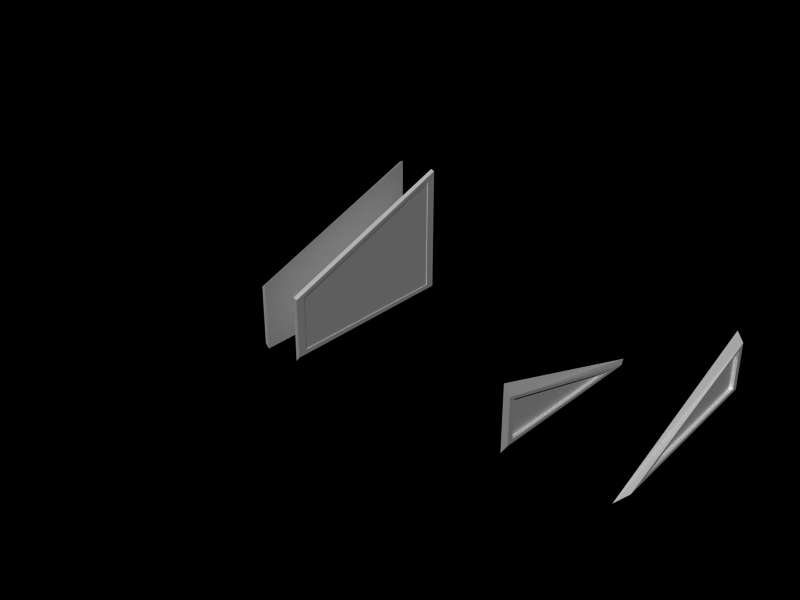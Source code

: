 # Source: ModBridge.blend  (saved by Blender 2.48.1; exported with 4.5.12 LTS)
import bpy
from mathutils import Matrix  # noqa: F401  (used for matrix-valued properties, if any)

bpy.ops.wm.read_factory_settings(use_empty=True)
scene = bpy.context.scene
scene.name = 'Scene'

# ---- collections
col_collection_1 = bpy.data.collections.new('Collection 1'); scene.collection.children.link(col_collection_1)
col_collection_1.hide_render = True
col_collection_1.hide_viewport = True
col_collection_3 = bpy.data.collections.new('Collection 3'); scene.collection.children.link(col_collection_3)

# ---- materials (node trees are filled in below, after node groups)
mat_base_metal_light_png = bpy.data.materials.new('Base_Metal_Light.png')
mat_base_metal_light_png.alpha_threshold = 0.0
mat_base_metal_light_png.roughness = 0.5
mat_base_metal_light_png.line_color = (0.0, 0.0, 0.0, 1.0)
mat_base_dark_border_png = bpy.data.materials.new('Base_Dark_Border.png')
mat_base_dark_border_png.alpha_threshold = 0.0
mat_base_dark_border_png.roughness = 0.5
mat_base_dark_border_png.line_color = (0.0, 0.0, 0.0, 1.0)
mat_base_grey_png = bpy.data.materials.new('Base_Grey.png')
mat_base_grey_png.alpha_threshold = 0.0
mat_base_grey_png.roughness = 0.5
mat_base_grey_png.line_color = (0.0, 0.0, 0.0, 1.0)
mat_base_tile_png = bpy.data.materials.new('Base_Tile.png')
mat_base_tile_png.alpha_threshold = 0.0
mat_base_tile_png.roughness = 0.5
mat_base_tile_png.line_color = (0.0, 0.0, 0.0, 1.0)
mat_light_b2 = bpy.data.materials.new('Light_B2')
mat_light_b2.alpha_threshold = 0.0
mat_light_b2.roughness = 0.5
mat_light_b2.line_color = (0.0, 0.0, 0.0, 1.0)
mat_glass_png = bpy.data.materials.new('glass.png')
mat_glass_png.alpha_threshold = 0.0
mat_glass_png.roughness = 0.5
mat_glass_png.line_color = (0.0, 0.0, 0.0, 0.2)

# ---- material node trees

# ---- world
world_world = bpy.data.worlds.new('World'); scene.world = world_world
world_world.color = (0.0, 0.0, 0.0)
world_world.use_sun_shadow = False
world_world.sun_shadow_jitter_overblur = 0.0
world_world.cycles.sampling_method = 'MANUAL'
world_world.cycles.sample_map_resolution = 256

# ---- meshes
me_wall_016 = bpy.data.meshes.new('Wall.016')
me_wall_016.from_pydata([(4.3, 5.0, -0.7), (-5.7, 5.0, -0.7), (-5.7, -5.0, -0.7), (4.3, -5.0, -0.7), (-4.2, -5.0, 0.3), (2.8, -5.0, 0.3), (-4.2, 5.0, 0.3), (2.8, 5.0, 0.3), (2.45, -4.5, 0.3), (2.45, 4.5, 0.3), (-3.85, 4.5, 0.3), (-3.85, -4.5, 0.3), (2.45, -4.5, 0.1), (-3.85, -4.5, 0.1), (-3.85, 4.5, 0.1), (2.45, 4.5, 0.1)], [], [(1, 0, 3, 2), (2, 3, 5, 4), (1, 2, 4, 6), (0, 1, 6, 7), (3, 0, 7, 5), (5, 7, 9, 8), (7, 6, 10, 9), (6, 4, 11, 10), (4, 5, 8, 11), (11, 8, 12, 13), (10, 11, 13, 14), (9, 10, 14, 15), (8, 9, 15, 12), (15, 14, 13, 12)])
me_wall_016.polygons.foreach_set('material_index', [1, 0, 0, 0, 0, 0, 0, 0, 0, 0, 0, 0, 0, 2])
_uv = me_wall_016.uv_layers.new(name='UVTex')
_uv.uv.foreach_set('vector', [0.0, 1.0, 0.0, 0.0, 1.0, 0.0, 1.0, 1.0, 0.5237, -0.1868, 0.5237, 4.813, 1.246, 4.063, 1.246, 0.5632, 0.5127, -3.128, 0.5127, 1.872, 1.263, 1.872, 1.263, -3.128, 0.5237, 3.119, 0.5237, -1.881, 1.246, -1.131, 1.246, 2.369, 0.5087, -2.771, 0.5087, 2.229, 1.259, 2.229, 1.259, -2.771, 0.9719, 2.202, 0.9719, -3.101, 0.7969, -2.836, 0.7969, 1.937, 0.02411, 0.1544, 0.02411, -3.346, -0.2259, -3.171, -0.2259, -0.02063, 0.971, 2.195, 0.971, -3.109, 0.796, -2.844, 0.796, 1.929, 1.021, -0.5879, 1.021, 2.912, 0.7708, 2.737, 0.7708, -0.4129, 0.5, 0.925, 0.5, 4.075, 0.6, 4.075, 0.6, 0.925, 0.5, 0.75, 0.5, -3.75, 0.6, -3.75, 0.6, 0.75, 0.5, 0.075, 0.5, -3.075, 0.6, -3.075, 0.6, 0.075, 0.5, 0.25, 0.5, 4.75, 0.6, 4.75, 0.6, 0.25, 1.0, 0.1143, 1.0, 0.8665, 0.0, 0.8665, 0.0, 0.1143])
me_wall_016.materials.append(mat_base_metal_light_png)
me_wall_016.materials.append(mat_base_dark_border_png)
me_wall_016.materials.append(mat_base_grey_png)
me_wall_016.use_remesh_preserve_volume = False
me_wall_016.use_remesh_preserve_attributes = False
me_wall_016.use_mirror_vertex_groups = False
me_wall_016.update()
me_wall_010 = bpy.data.meshes.new('Wall.010')
me_wall_010.from_pydata([(5.557, 10.03, 4.898), (-5.057, 10.03, 4.898), (-5.057, 11.59, 4.664), (5.557, 11.59, 4.664), (5.557, 10.03, 5.967), (-5.057, 10.03, 5.967), (-5.057, 10.26, 5.967), (5.557, 10.26, 5.967), (5.557, 12.05, 4.634), (-5.057, 12.05, 4.634), (-5.057, 10.05, 5.0), (5.557, 10.05, 5.0), (6.884, 12.09, -5.0), (-6.384, 12.09, -5.0), (-6.384, 10.05, -5.0), (6.884, 10.05, -5.0), (-6.5, -10.11, -2.849), (-6.5, 10.6, -2.849), (-5.1, 10.6, -5.0), (-5.1, -10.11, -5.0), (-6.5, -10.11, 0.3031), (-6.5, 10.6, 0.3031), (-5.1, 10.6, 5.0), (-5.1, -10.11, 5.0), (6.5, -10.11, 0.3031), (6.5, 10.6, 0.3031), (5.1, 10.6, 5.0), (5.1, -10.11, 5.0), (6.5, -10.11, -2.849), (6.5, 10.6, -2.849), (5.1, 10.6, -5.0), (5.1, -10.11, -5.0)], [], [(0, 1, 2, 3), (4, 7, 6, 5), (0, 4, 5, 1), (1, 5, 6, 2), (2, 6, 7, 3), (4, 0, 3, 7), (12, 8, 11, 15), (13, 9, 8, 12), (14, 10, 9, 13), (15, 11, 10, 14), (11, 8, 9, 10), (13, 12, 15, 14), (18, 19, 16, 17), (20, 23, 22, 21), (16, 20, 21, 17), (17, 21, 22, 18), (18, 22, 23, 19), (19, 23, 20, 16), (28, 24, 27, 31), (29, 25, 24, 28), (30, 26, 25, 29), (31, 27, 26, 30), (27, 24, 25, 26), (29, 28, 31, 30)])
_uv = me_wall_010.uv_layers.new(name='UVTex')
_uv.uv.foreach_set('vector', [0.2787, 0.5165, -5.029, 0.5165, -5.029, 1.295, 0.2787, 1.295, 0.2787, 0.5165, 0.2787, 0.6303, -5.029, 0.6303, -5.029, 0.5165, 0.2787, 0.949, 0.2787, 1.484, -5.029, 1.484, -5.029, 0.949, 0.5165, 0.949, 0.5165, 1.484, 0.6303, 1.484, 1.295, 0.832, 0.9713, 0.2954, 0.9713, -0.3697, 6.279, -0.3697, 6.279, 0.2954, 0.5165, 0.4837, 0.5165, -0.05096, 1.295, -0.168, 0.6303, 0.4837, 0.5465, 0.0, 0.5246, 4.817, -0.4741, 5.0, -0.4741, 0.0, 0.3079, 0.0, 0.9713, 4.817, 6.279, 4.817, 6.942, 0.0, 0.5259, 0.0, 0.5259, 5.0, 1.525, 4.817, 1.546, 0.0, 0.9421, 0.0, 0.2787, 5.0, -5.029, 5.0, -5.692, 0.0, 0.2787, 0.5259, 0.2787, 1.525, -5.029, 1.525, -5.029, 0.5259, 0.3079, 0.5465, 6.942, 0.5465, 6.942, -0.4741, 0.3079, -0.4741, 0.8, 0.0, -9.557, 0.0, -9.557, 1.075, 0.8, 1.075, 0.443, 0.6515, 0.443, 3.0, 10.8, 3.0, 10.8, 0.6515, 0.443, 0.07531, 0.443, 1.652, 10.8, 1.652, 10.8, 0.07531, 0.25, 0.07531, 0.25, 1.652, 0.9892, 4.0, 0.9892, -1.0, 0.8, 0.0, 0.8, 5.0, -9.557, 5.0, -9.557, 0.0, 0.9892, 0.0, 0.9892, 5.0, 0.25, 2.652, 0.25, 1.075, 0.75, 0.07531, 0.75, 1.652, 0.01078, 4.0, 0.01078, -1.0, 0.8, 0.07531, 0.8, 1.652, -9.557, 1.652, -9.557, 0.07531, 0.01079, 0.0, 0.01079, 5.0, 0.75, 2.652, 0.75, 1.075, 0.443, 0.0, 0.443, 5.0, 10.8, 5.0, 10.8, 0.0, 0.443, 0.0, 0.443, -2.348, 10.8, -2.348, 10.8, 0.0, 0.8, 0.07531, -9.557, 0.07531, -9.557, -1.0, 0.8, -1.0])
me_wall_010.materials.append(mat_base_tile_png)
me_wall_010.materials.append(mat_base_dark_border_png)
me_wall_010.materials.append(mat_light_b2)
me_wall_010.materials.append(mat_glass_png)
me_wall_010.materials.append(mat_base_grey_png)
me_wall_010.use_remesh_preserve_volume = False
me_wall_010.use_remesh_preserve_attributes = False
me_wall_010.use_mirror_vertex_groups = False
me_wall_010.update()
me_wall_005 = bpy.data.meshes.new('Wall.005')
me_wall_005.from_pydata([(-5.0, -10.0, 5.0), (-5.0, -10.0, -5.0), (-5.0, 10.0, -5.0), (-5.0, 10.0, 5.0), (-6.5, -10.0, 0.2668), (-6.5, -10.0, -2.667), (6.5, -10.0, -2.667), (6.5, -10.0, 0.2668), (6.5, 10.0, -2.667), (6.5, 10.0, 0.2668), (-6.5, 10.0, -2.667), (-6.5, 10.0, 0.2668), (-5.0, 12.0, 3.5), (-6.5, 12.0, -1.233), (-6.5, 12.0, -1.567), (-5.0, 12.0, -3.9), (5.0, 12.0, 3.5), (6.5, 12.0, -1.233), (6.5, 12.0, -1.567), (5.0, 12.0, -3.9), (-5.15, -10.0, 4.667), (5.15, -10.0, 4.667), (5.15, 10.0, 4.667), (-5.15, 10.0, 4.667), (-5.15, 12.0, 3.167), (5.15, 12.0, 3.167), (-4.659, 12.0, -1.9), (4.659, 12.0, -1.9), (-3.584, 12.0, -3.567), (3.584, 12.0, -3.567), (-3.584, 11.8, -3.567), (-4.659, 11.8, -1.9), (4.659, 11.8, -1.9), (3.584, 11.8, -3.567), (-3.5, 12.0, 4.2), (3.5, 12.0, 4.2), (3.5, 10.0, 6.0), (-3.5, 10.0, 6.0), (2.142, 12.0, 3.64), (2.142, 12.0, 4.06), (-2.142, 12.0, 4.06), (-2.142, 12.0, 3.64), (2.142, 11.9, 3.64), (-2.142, 11.9, 3.64), (-2.142, 11.9, 4.06), (2.142, 11.9, 4.06), (6.5, -9.6, -0.02655), (6.5, 9.6, -0.02655), (6.5, -9.6, -2.373), (6.5, 9.6, -2.373), (-6.5, -9.6, -2.373), (-6.5, 9.6, -2.373), (-6.5, -9.6, -0.02655), (-6.5, 9.6, -0.02655), (-6.4, -9.6, -2.373), (-6.4, -9.6, -0.02655), (-6.4, 9.6, -2.373), (-6.4, 9.6, -0.02655), (6.4, -9.6, -0.02655), (6.4, -9.6, -2.373), (6.4, 9.6, -0.02655), (6.4, 9.6, -2.373), (5.0, 10.0, -5.0), (5.0, 10.0, 5.0), (5.0, -10.0, -5.0), (5.0, -10.0, 5.0), (-5.0, -10.0, 4.0), (5.0, 10.0, -3.0), (5.0, 10.0, 4.0), (5.0, -10.0, 4.0), (-5.0, 10.0, -3.0), (-5.0, 10.0, 4.0), (5.0, -10.0, 0.2668), (5.0, 10.0, 0.2668), (5.0, -10.0, -3.0), (-5.0, -10.0, 0.2668), (-5.0, 10.0, 0.2668), (-5.0, -10.0, -3.0), (-6.5, -10.0, 0.2668), (6.5, -10.0, 0.2668), (6.5, 10.0, 0.2668), (-6.5, 10.0, 0.2668), (-6.5, 12.0, -1.233), (6.5, 12.0, -1.233), (-5.15, -10.0, 4.667), (5.15, -10.0, 4.667), (5.15, 10.0, 4.667), (-5.15, 10.0, 4.667), (-5.15, 12.0, 3.167), (5.15, 12.0, 3.167), (-5.0, -10.0, 4.0), (5.0, 10.0, 4.0), (5.0, -10.0, 4.0), (-5.0, 10.0, 4.0), (5.0, -10.0, 0.2668), (5.0, 10.0, 0.2668), (-5.0, -10.0, 0.2668), (-5.0, 10.0, 0.2668), (-5.0, -9.6, -2.373), (-5.0, -9.6, -0.02655), (-5.0, 9.6, -2.373), (-5.0, 9.6, -0.02655), (5.0, -9.6, -0.02655), (5.0, -9.6, -2.373), (5.0, 9.6, -0.02655), (5.0, 9.6, -2.373), (-3.584, 10.0, -2.567), (-4.659, 10.0, -0.9), (4.659, 10.0, -0.9), (3.584, 10.0, -2.567), (6.4, 9.6, -2.373), (6.4, 9.6, -0.02655), (6.4, -9.6, -2.373), (6.4, -9.6, -0.02655), (5.0, 9.6, -2.373), (5.0, 9.6, -0.02655), (5.0, -9.6, -2.373), (5.0, -9.6, -0.02655), (-6.4, 9.6, -0.02655), (-6.4, 9.6, -2.373), (-6.4, -9.6, -0.02655), (-6.4, -9.6, -2.373), (-5.0, 9.6, -0.02655), (-5.0, 9.6, -2.373), (-5.0, -9.6, -0.02655), (-5.0, -9.6, -2.373), (3.584, 11.8, -3.567), (4.659, 11.8, -1.9), (-4.659, 11.8, -1.9), (-3.584, 11.8, -3.567)], [], [(62, 8, 6, 64), (10, 2, 1, 5), (10, 11, 13, 14), (2, 10, 14, 15), (9, 8, 18, 17), (8, 62, 19, 18), (62, 2, 15, 19), (14, 13, 17, 18), (22, 63, 65, 21), (20, 0, 3, 23), (23, 3, 12, 24), (63, 22, 25, 16), (24, 12, 16, 25), (14, 18, 27, 26), (19, 15, 28, 29), (18, 19, 29, 27), (15, 14, 26, 28), (28, 26, 31, 30), (27, 29, 33, 32), (29, 28, 30, 33), (26, 27, 32, 31), (63, 16, 35, 36), (12, 3, 37, 34), (3, 63, 36, 37), (37, 36, 35, 34), (35, 16, 38, 39), (34, 35, 39, 40), (12, 34, 40, 41), (16, 12, 41, 38), (38, 41, 43, 42), (41, 40, 44, 43), (40, 39, 45, 44), (39, 38, 42, 45), (42, 43, 44, 45), (9, 7, 46, 47), (6, 8, 49, 48), (8, 9, 47, 49), (7, 6, 48, 46), (10, 5, 50, 51), (4, 11, 53, 52), (11, 10, 51, 53), (5, 4, 52, 50), (50, 52, 55, 54), (53, 51, 56, 57), (52, 53, 57, 55), (51, 50, 54, 56), (46, 48, 59, 58), (49, 47, 60, 61), (48, 49, 61, 59), (47, 46, 58, 60), (0, 66, 71, 3), (77, 1, 2, 70), (3, 71, 68, 63), (70, 2, 62, 67), (63, 68, 69, 65), (67, 62, 64, 74), (0, 20, 66), (20, 23, 71, 66), (21, 69, 68, 22), (21, 65, 69), (7, 9, 73, 72), (11, 4, 75, 76), (13, 76, 73, 17), (9, 17, 73), (11, 76, 13), (24, 25, 68, 71), (22, 68, 25), (23, 24, 71), (94, 79, 85, 92), (96, 90, 84, 78), (80, 86, 85, 79), (78, 84, 87, 81), (81, 87, 88, 82), (86, 80, 83, 89), (82, 88, 89, 83), (91, 95, 94, 92), (90, 96, 97, 93), (91, 93, 97, 95), (6, 74, 64), (1, 77, 5), (4, 5, 77, 75), (6, 7, 72, 74), (54, 55, 99, 98), (57, 56, 100, 101), (55, 57, 101, 99), (56, 54, 98, 100), (58, 59, 103, 102), (61, 60, 104, 105), (59, 61, 105, 103), (60, 58, 102, 104), (30, 31, 107, 106), (32, 33, 109, 108), (33, 30, 106, 109), (31, 32, 108, 107), (95, 97, 107, 108), (67, 109, 106, 70), (67, 108, 109), (70, 106, 107), (96, 99, 101, 97), (94, 95, 104, 102), (70, 100, 98, 77), (67, 74, 103, 105), (75, 77, 98, 99), (72, 102, 103, 74), (70, 97, 101, 100), (67, 105, 104, 95), (67, 95, 108), (70, 107, 97), (113, 112, 110, 111), (117, 115, 114, 116), (121, 120, 118, 119), (125, 123, 122, 124), (129, 128, 127, 126), (106, 109, 108, 107)])
me_wall_005.polygons.foreach_set('material_index', [0, 0, 5, 0, 5, 0, 0, 5, 5, 5, 5, 5, 5, 0, 0, 0, 0, 0, 0, 0, 0, 0, 0, 0, 0, 5, 5, 5, 5, 5, 5, 5, 5, 2, 5, 5, 5, 5, 5, 5, 5, 5, 5, 5, 5, 5, 5, 5, 5, 5, 5, 5, 5, 5, 5, 5, 5, 5, 5, 5, 0, 0, 0, 0, 0, 0, 5, 5, 3, 3, 3, 3, 3, 3, 3, 3, 3, 3, 5, 5, 5, 5, 5, 5, 5, 5, 5, 5, 5, 5, 0, 0, 0, 0, 4, 4, 4, 4, 4, 4, 4, 4, 4, 4, 4, 4, 4, 4, 4, 4, 4, 4, 4, 4])
_uv = me_wall_005.uv_layers.new(name='UVTex')
_uv.uv.foreach_set('vector', [-0.4081, -1.44, 0.04075, -1.44, 0.04075, 1.796, -0.4081, 1.796, 0.03839, 1.796, -0.4081, 1.796, -0.4081, -1.423, 0.03839, -1.423, 0.286, 0.1823, 0.286, 0.6078, 0.5761, 0.3902, 0.5761, 0.3418, 0.2909, -0.01909, 0.2913, -0.2535, 0.5197, -0.2535, 0.5192, -0.01909, 0.286, 0.3177, 0.286, -0.1078, 0.5761, 0.05177, 0.5761, 0.1001, 0.2913, 1.254, 0.2909, 0.9815, 0.5192, 0.9815, 0.5197, 1.254, 0.2909, 0.9815, 0.2909, -0.01909, 0.5192, -0.01909, 0.5192, 0.9815, 0.375, 1.677, 0.3113, 1.677, 0.322, -0.7255, 0.3824, -0.7248, 0.05977, 0.5, 0.1431, 0.5, 0.1431, 5.5, 0.05977, 5.5, 0.05977, 0.5, 0.1431, 0.5, 0.1431, -4.5, 0.05977, -4.5, 0.06602, 0.6054, 0.1372, 0.6573, 0.1286, -0.003123, 0.05743, -0.05504, 0.1328, 0.649, 0.06208, 0.5965, 0.05894, -0.06393, 0.1296, -0.01143, 0.05942, 0.2875, 0.1428, 0.25, 0.1428, -2.25, 0.05942, -2.287, 0.375, 1.677, 0.3824, -0.7248, 0.4421, -0.3994, 0.4392, 1.321, 0.8056, -0.4563, 0.8176, 1.387, 0.7532, 1.117, 0.7464, -0.2048, 0.3824, -0.7248, 0.8056, -0.4563, 0.7464, -0.2048, 0.4421, -0.3994, 0.8176, 1.387, 0.375, 1.677, 0.4392, 1.321, 0.7532, 1.117, 0.05972, 0.4874, 0.05972, -0.005078, 0.1325, -0.005078, 0.1325, 0.4874, 0.05972, 0.6282, 0.05972, 1.121, 0.1325, 1.121, 0.1325, 0.6282, 0.1339, 0.6334, 0.1339, 2.752, 0.06114, 2.752, 0.06114, 0.6334, 0.1339, 0.7462, 0.1339, -2.007, 0.06114, -2.007, 0.06114, 0.7462, 0.2678, 0.75, 0.7678, 0.75, 0.7678, 1.125, 0.2678, 1.125, 0.343, 0.2751, 0.5997, 0.03006, 0.8286, 0.1446, 0.5431, 0.3983, 0.01776, 0.75, 0.01776, -1.75, 0.2678, -1.375, 0.2678, 0.375, 0.3316, 1.086, 0.3316, -0.664, 0.8316, -0.664, 0.8316, 1.086, 0.7624, 0.8086, 0.7458, 0.9683, 0.6668, 0.7245, 0.6898, 0.7102, 0.5431, 0.3983, 0.7624, 0.8086, 0.6898, 0.7102, 0.5879, 0.543, 0.343, 0.2751, 0.5431, 0.3983, 0.5879, 0.543, 0.5618, 0.5564, 0.7458, 0.9683, 0.343, 0.2751, 0.5618, 0.5564, 0.6668, 0.7245, 0.2678, 0.4646, 0.2678, 1.535, 0.2428, 1.535, 0.2428, 0.4646, 0.1778, 0.5, 0.2828, 0.5, 0.2828, 0.525, 0.1778, 0.525, 0.2678, 0.5354, 0.2678, -0.5354, 0.2428, -0.5354, 0.2428, 0.5354, 0.2828, 0.5, 0.1778, 0.5, 0.1778, 0.525, 0.2828, 0.525, 0.3133, 0.6867, 0.3133, 0.3133, 0.6867, 0.3133, 0.6867, 0.6867, 0.7449, -1.432, 0.7438, 1.781, 0.6493, 1.675, 0.6496, -1.326, 0.04075, 1.796, 0.04075, -1.44, 0.1407, -1.329, 0.1408, 1.687, 0.04075, -1.44, 0.7449, -1.432, 0.6496, -1.326, 0.1407, -1.329, 0.7438, 1.781, 0.04075, 1.796, 0.1408, 1.687, 0.6493, 1.675, 0.03839, 1.796, 0.03839, -1.423, 0.133, -1.317, 0.1386, 1.686, 0.7423, -1.44, 0.7423, 1.779, 0.6476, 1.673, 0.642, -1.33, 0.7423, 1.779, 0.03839, 1.796, 0.1386, 1.686, 0.6476, 1.673, 0.03839, -1.423, 0.7423, -1.44, 0.642, -1.33, 0.133, -1.317, 0.8049, 0.5933, 0.8049, 0.006636, 0.7799, 0.006636, 0.7799, 0.5933, 0.8049, 0.5066, 0.8049, 1.093, 0.7799, 1.093, 0.7799, 0.5066, 0.8049, 0.4, 0.8049, -4.4, 0.7799, -4.4, 0.7799, 0.4, 0.8049, 0.6, 0.8049, 5.4, 0.7799, 5.4, 0.7799, 0.6, 0.5549, 0.5066, 0.5549, 1.093, 0.5799, 1.093, 0.5799, 0.5066, 0.5549, 0.5933, 0.5549, 0.006636, 0.5799, 0.006636, 0.5799, 0.5933, 0.5549, 0.4, 0.5549, -4.4, 0.5799, -4.4, 0.5799, 0.4, 0.5549, 0.6, 0.5549, 5.4, 0.5799, 5.4, 0.5799, 0.6, 0.01776, 0.5, -0.2322, 0.5, -0.2322, -4.5, 0.01776, -4.5, 0.003341, -1.696, -0.4267, -1.696, -0.4267, 2.604, 0.003341, 2.604, 0.01776, 0.75, -0.2322, 0.75, -0.2322, -1.75, 0.01776, -1.75, 0.01786, 0.75, -0.4822, 0.75, -0.4822, -1.75, 0.01786, -1.75, 0.01776, 0.5, -0.2322, 0.5, -0.2322, 5.5, 0.01775, 5.5, -0.00934, 2.661, -0.445, 2.661, -0.445, -1.695, -0.009339, -1.695, 0.7611, 0.2785, 0.6851, 0.2277, 0.6286, 0.06653, 0.4344, 0.5, 0.4344, -4.5, 0.2678, -4.5, 0.2678, 0.5, 0.4344, 0.5, 0.2678, 0.5, 0.2678, -4.5, 0.4344, -4.5, 0.5897, 0.877, 0.6021, 0.9675, 0.4696, 0.7555, 0.1594, -2.879, 0.1594, 2.244, -0.2053, 2.244, -0.2053, -2.879, 0.1748, 0.5, 0.1748, 5.5, -0.2002, 5.5, -0.2002, 0.5, 0.2678, 0.625, -0.2322, 0.25, -0.2322, -2.25, 0.2678, -2.625, 0.1594, -2.918, 0.1594, -2.406, -0.2053, -2.918, 0.1748, 0.5, -0.2002, 0.5, 0.1748, -1.073e-06, 0.2678, 0.2875, 0.2678, -2.287, -0.2322, -2.25, -0.2322, 0.25, 0.4344, 0.5, 0.2678, 0.5, 0.05942, -2.384e-07, 0.4344, 0.5, 0.05942, 2.086e-07, 0.2678, 0.5, 0.505, 0.4849, 0.5125, 0.4849, 0.5058, 0.5069, 0.505, 0.5035, 0.495, 0.4849, 0.495, 0.5035, 0.4942, 0.5069, 0.4875, 0.4849, 0.5, 0.4849, 0.5, 0.5069, 0.4, 0.5069, 0.4, 0.4849, 0.5, 0.4849, 0.5, 0.5069, 0.6, 0.5069, 0.6, 0.4849, 0.5, 0.4849, 0.5, 0.5069, 0.51, 0.4994, 0.51, 0.4774, 0.5, 0.4869, 0.5, 0.4649, 0.51, 0.4574, 0.51, 0.4794, 0.4975, 0.4874, 0.5042, 0.5094, 0.5558, 0.5094, 0.5625, 0.4874, 0.5, 0.4835, 0.5, 0.4649, 0.4, 0.4649, 0.4, 0.4835, 0.5, 0.4835, 0.5, 0.4649, 0.6, 0.4649, 0.6, 0.4835, 0.495, 0.4835, 0.445, 0.4835, 0.445, 0.4649, 0.495, 0.4649, 0.06111, -0.9331, -0.01151, -0.6096, -0.4479, -0.6097, -0.4479, 1.547, -0.01151, 1.547, 0.06111, 1.87, 0.701, 1.87, 0.06111, 1.87, -0.01151, 1.547, 0.701, 1.547, 0.06111, -0.9331, 0.701, -0.9331, 0.701, -0.6096, -0.01151, -0.6096, 0.00413, 0.4067, 0.00413, 0.9934, 0.3541, 0.9934, 0.3541, 0.4067, 0.00413, 0.4934, 0.00413, -0.09333, 0.3541, -0.09333, 0.3541, 0.4934, 0.00413, 0.6, 0.004128, 5.4, 0.3541, 5.4, 0.3541, 0.6, 0.00413, 0.4, 0.004132, -4.4, 0.3541, -4.4, 0.3541, 0.4, 0.007674, 0.5066, 0.007674, 1.093, 0.3577, 1.093, 0.3577, 0.5066, 0.007674, 0.5933, 0.007674, 0.006636, 0.3577, 0.006636, 0.3577, 0.5933, 0.007674, 0.4, 0.007675, -4.4, 0.3577, -4.4, 0.3577, 0.4, 0.007674, 0.6, 0.007673, 5.4, 0.3577, 5.4, 0.3577, 0.6, 1.39, 0.3077, 1.173, 1.013, 0.2813, 1.202, 0.4981, 0.4965, 1.159, 0.1924, 1.404, -0.5022, 0.5066, -0.3502, 0.2615, 0.3444, 0.3938, 1.252, 0.3938, 4.836, -0.5062, 4.836, -0.5062, 1.252, 0.1703, 1.373, 0.1703, -3.286, -0.7297, -3.286, -0.7297, 1.373, 1.13, -0.8801, 1.13, 1.822, 0.8151, 1.73, 0.8151, -0.788, 0.2477, -0.8801, 0.3647, -0.4974, 0.3647, 1.44, 0.2477, 1.822, 0.2477, -0.8801, 0.8151, -0.788, 0.3647, -0.4974, 0.2477, 1.822, 0.3647, 1.44, 0.8151, 1.73, 0.7056, -1.696, 0.6425, -1.61, 0.6425, 2.518, 0.7056, 2.604, 0.7021, -1.695, 0.7021, 2.661, 0.6382, 2.574, 0.6382, -1.608, 0.003341, 2.604, 0.138, 2.518, 0.138, -1.61, 0.003341, -1.696, -0.00934, 2.661, -0.009339, -1.695, 0.1271, -1.608, 0.1271, 2.574, 0.7056, -1.696, 0.003341, -1.696, 0.138, -1.61, 0.6425, -1.61, 0.7021, -1.695, 0.6382, -1.608, 0.1271, -1.608, -0.009339, -1.695, 0.6692, 0.8942, 0.6692, 0.192, 0.5833, 0.2551, 0.5833, 0.7596, 0.2446, 0.728, 0.1852, 0.6349, 0.1852, 0.2861, 0.2446, 0.2424, 0.2477, -0.8801, 1.13, -0.8801, 0.8151, -0.788, 0.2477, 1.822, 0.8151, 1.73, 1.13, 1.822, 0.502, 0.4834, 0.502, 0.4717, 0.598, 0.4717, 0.598, 0.4834, 0.502, 0.4834, 0.598, 0.4834, 0.598, 0.4717, 0.502, 0.4717, 0.502, 0.4817, 0.502, 0.4934, 0.598, 0.4934, 0.598, 0.4817, 0.502, 0.4817, 0.598, 0.4817, 0.598, 0.4934, 0.502, 0.4934, 0.5021, 0.4857, 0.4967, 0.494, 0.5433, 0.494, 0.5379, 0.4857, 0.5021, 0.4807, 0.5379, 0.4807, 0.5433, 0.489, 0.4967, 0.489])
me_wall_005.materials.append(mat_base_tile_png)
me_wall_005.materials.append(mat_base_dark_border_png)
me_wall_005.materials.append(mat_light_b2)
me_wall_005.materials.append(mat_glass_png)
me_wall_005.materials.append(mat_base_grey_png)
me_wall_005.materials.append(mat_base_metal_light_png)
me_wall_005.use_remesh_preserve_volume = False
me_wall_005.use_remesh_preserve_attributes = False
me_wall_005.use_mirror_vertex_groups = False
me_wall_005.update()
me_wall_004 = bpy.data.meshes.new('Wall.004')
me_wall_004.from_pydata([(5.0, 10.0, -4.0), (5.0, 10.0, -5.0), (-5.0, 10.0, -5.0), (-5.0, 10.0, -4.0), (-5.0, -10.0, -5.0), (-5.0, -10.0, -4.0), (5.0, -10.0, -5.0), (5.0, -10.0, 5.0), (-5.0, -10.0, 5.0), (-5.0, -10.0, 4.0), (-5.0, 10.0, 5.0), (-5.0, 10.0, 4.0), (5.0, 10.0, 4.0), (5.0, 10.0, 5.0), (5.0, -10.0, 4.0), (5.0, -10.0, -4.0), (5.0, -10.0, -4.0), (4.0, -10.0, -3.0), (4.0, -10.0, -4.0), (4.0, 10.0, -3.0), (5.0, 10.0, -3.0), (5.0, 10.0, -4.0), (-4.0, 10.0, -4.0), (-4.0, 10.0, -3.0), (-5.0, 10.0, -4.0), (-5.0, -10.0, -4.0), (-4.0, -10.0, -3.0), (-4.0, -10.0, -4.0), (4.0, 10.0, -4.0), (5.0, -10.0, -3.0), (-5.0, 10.0, -3.0), (-5.0, -10.0, -3.0), (4.0, 10.0, -3.0), (-4.0, 9.0, -4.0), (-4.0, 10.0, -4.0), (-4.0, 10.0, -3.0), (-4.0, 9.0, -3.0), (4.0, 9.0, -4.0), (4.0, 9.0, -3.0), (4.0, 10.0, -4.0), (4.0, 9.0, 4.0), (-4.0, 9.0, 4.0), (-4.0, 10.0, 4.0), (4.0, 10.0, 4.0), (-5.0, -10.0, 4.0), (-5.0, 10.0, 4.0), (5.0, -10.0, 4.0), (-4.0, -10.0, 4.0), (-4.0, 10.0, 4.0), (5.0, 10.0, 4.0), (4.0, 10.0, 4.0), (4.0, -10.0, 4.0), (4.0, 10.0, -3.0), (5.0, 10.0, -3.0), (4.0, -10.0, -3.0), (-4.0, -10.0, -3.0), (-4.0, 10.0, -3.0), (-5.0, -10.0, -3.0), (-5.0, 10.0, -3.0), (5.0, -10.0, -3.0), (4.0, 10.0, -3.0), (4.0, 9.0, -3.0), (-4.0, 10.0, -3.0), (-4.0, 9.0, -3.0)], [], [(3, 0, 1, 2), (2, 4, 5, 3), (1, 6, 4, 2), (0, 15, 6, 1), (15, 0, 3, 5), (4, 6, 15, 5), (9, 14, 7, 8), (10, 8, 7, 13), (13, 7, 14, 12), (12, 14, 9, 11), (11, 9, 8, 10), (12, 11, 10, 13), (18, 16, 29, 17), (17, 19, 28, 18), (21, 28, 19, 20), (16, 21, 20, 29), (27, 22, 23, 26), (22, 24, 30, 23), (31, 30, 24, 25), (25, 27, 26, 31), (17, 29, 20, 19), (23, 30, 31, 26), (38, 32, 35, 36), (39, 34, 35, 32), (34, 33, 36, 35), (38, 36, 33, 37), (37, 39, 32, 38), (40, 43, 42, 41), (48, 45, 44, 47), (51, 46, 49, 50), (50, 49, 53, 52), (51, 50, 52, 54), (48, 47, 55, 56), (44, 45, 58, 57), (49, 46, 59, 53), (46, 51, 54, 59), (45, 48, 56, 58), (47, 44, 57, 55), (43, 40, 61, 60), (42, 43, 60, 62), (40, 41, 63, 61), (41, 42, 62, 63), (52, 53, 59, 54), (55, 57, 58, 56), (63, 62, 60, 61)])
me_wall_004.polygons.foreach_set('material_index', [0, 0, 1, 0, 0, 0, 0, 1, 0, 2, 0, 0, 0, 0, 0, 0, 0, 0, 0, 0, 0, 0, 0, 0, 0, 0, 0, 3, 3, 3, 3, 3, 3, 3, 3, 3, 3, 3, 3, 3, 3, 3, 3, 3, 3])
_uv = me_wall_004.uv_layers.new(name='UVTex')
_uv.uv.foreach_set('vector', [0.0, 0.65, 0.0, 0.35, 1.0, 0.35, 1.0, 0.65, 0.0, 0.65, 0.0, 0.35, 1.0, 0.35, 1.0, 0.65, 0.0, 2.0, 0.0, 0.0, 1.0, 0.0, 1.0, 2.0, 0.0, 0.65, 0.0, 0.35, 1.0, 0.35, 1.0, 0.65, 0.0, 2.0, 0.0, 0.0, 1.0, 0.0, 1.0, 2.0, 0.0, 0.65, 0.0, 0.35, 1.0, 0.35, 1.0, 0.65, 0.0, 0.65, 0.0, 0.35, 1.0, 0.35, 1.0, 0.65, 0.0, 2.0, 0.0, 0.0, 1.0, 0.0, 1.0, 2.0, 0.0, 0.65, 0.0, 0.35, 1.0, 0.35, 1.0, 0.65, 0.0, 2.0, 0.0, 0.0, 1.0, 0.0, 1.0, 2.0, 0.0, 0.65, 0.0, 0.35, 1.0, 0.35, 1.0, 0.65, 0.0, 0.65, 0.0, 0.35, 1.0, 0.35, 1.0, 0.65, 0.35, 1.0, 0.35, 0.0, 0.65, 0.0, 0.65, 1.0, 0.35, 0.0, 0.65, 0.0, 0.65, 1.0, 0.35, 1.0, 0.35, 1.0, 0.35, 0.0, 0.65, 0.0, 0.65, 1.0, 0.35, 0.0, 0.65, 0.0, 0.65, 1.0, 0.35, 1.0, 0.35, 0.0, 0.65, 0.0, 0.65, 1.0, 0.35, 1.0, 0.35, 1.0, 0.35, 0.0, 0.65, 0.0, 0.65, 1.0, 0.35, 0.0, 0.65, 0.0, 0.65, 1.0, 0.35, 1.0, 0.35, 1.0, 0.35, 0.0, 0.65, 0.0, 0.65, 1.0, 0.0, 0.65, 1.0, 0.65, 1.0, 0.35, 0.0, 0.35, 0.0, 0.65, 1.0, 0.65, 1.0, 0.35, 0.0, 0.35, 0.0, 0.65, 1.0, 0.65, 1.0, 0.35, 0.0, 0.35, 0.35, 0.0, 0.65, 0.0, 0.65, 1.0, 0.35, 1.0, 0.35, 1.0, 0.35, 0.0, 0.65, 0.0, 0.65, 1.0, 0.35, 0.0, 0.65, 0.0, 0.65, 1.0, 0.35, 1.0, 0.35, 1.0, 0.35, 0.0, 0.65, 0.0, 0.65, 1.0, 0.0, 0.65, 1.0, 0.65, 1.0, 0.35, 0.0, 0.35, 0.0, 0.65, 1.0, 0.65, 1.0, 0.35, 0.0, 0.35, 0.0, 0.65, 1.0, 0.65, 1.0, 0.35, 0.0, 0.35, 0.0, 0.65, 1.0, 0.65, 1.0, 0.35, 0.0, 0.35, 0.0, 0.65, 1.0, 0.65, 1.0, 0.35, 0.0, 0.35, 0.0, 0.65, 1.0, 0.65, 1.0, 0.35, 0.0, 0.35, 0.0, 0.65, 1.0, 0.65, 1.0, 0.35, 0.0, 0.35, 0.0, 0.65, 1.0, 0.65, 1.0, 0.35, 0.0, 0.35, 0.0, 0.65, 1.0, 0.65, 1.0, 0.35, 0.0, 0.35, 0.0, 0.65, 1.0, 0.65, 1.0, 0.35, 0.0, 0.35, 0.0, 0.65, 1.0, 0.65, 1.0, 0.35, 0.0, 0.35, 0.0, 0.65, 1.0, 0.65, 1.0, 0.35, 0.0, 0.35, 0.0, 0.65, 1.0, 0.65, 1.0, 0.35, 0.0, 0.35, 0.0, 0.65, 1.0, 0.65, 1.0, 0.35, 0.0, 0.35, 0.0, 0.65, 1.0, 0.65, 1.0, 0.35, 0.0, 0.35, 0.0, 0.65, 1.0, 0.65, 1.0, 0.35, 0.0, 0.35, 0.0, 0.65, 1.0, 0.65, 1.0, 0.35, 0.0, 0.35, 0.0, 0.65, 1.0, 0.65, 1.0, 0.35, 0.0, 0.35])
me_wall_004.materials.append(mat_base_tile_png)
me_wall_004.materials.append(mat_base_dark_border_png)
me_wall_004.materials.append(mat_light_b2)
me_wall_004.materials.append(mat_glass_png)
me_wall_004.use_remesh_preserve_volume = False
me_wall_004.use_remesh_preserve_attributes = False
me_wall_004.use_mirror_vertex_groups = False
me_wall_004.update()
me_wall_008 = bpy.data.meshes.new('Wall.008')
me_wall_008.from_pydata([(5.0, 15.0, -4.0), (5.0, 15.0, -5.0), (-5.0, 15.0, -5.0), (-5.0, 15.0, -4.0), (-5.0, -15.0, -5.0), (-5.0, -15.0, -4.0), (5.0, -15.0, -5.0), (5.0, -15.0, 5.0), (-5.0, -15.0, 5.0), (-5.0, -15.0, 4.0), (-5.0, 15.0, 15.0), (-5.0, 15.0, 14.0), (5.0, 15.0, 14.0), (5.0, 15.0, 15.0), (5.0, -15.0, 4.0), (5.0, -15.0, -4.0), (5.001, -15.0, -4.0), (5.001, -15.0, 4.0), (4.001, -15.0, 4.0), (4.001, -15.0, -4.0), (4.001, 15.0, -4.0), (4.001, 15.0, 14.0), (5.001, 15.0, 14.0), (5.001, 15.0, -4.0), (-4.001, 15.0, -4.0), (-4.001, 15.0, 14.0), (-5.001, 15.0, 14.0), (-5.001, 15.0, -4.0), (-5.001, -15.0, -4.0), (-5.001, -15.0, 4.0), (-4.001, -15.0, 4.0), (-4.001, -15.0, -4.0), (4.0, 15.0, -4.0), (-4.0, 15.0, -4.0), (4.0, 15.0, 6.0), (-4.0, 15.0, 6.0), (-4.0, -15.0, -4.0), (4.0, -15.0, -4.0)], [], [(3, 0, 1, 2), (2, 4, 5, 3), (1, 6, 4, 2), (0, 15, 6, 1), (4, 6, 15, 5), (9, 14, 7, 8), (10, 8, 7, 13), (13, 7, 14, 12), (12, 14, 9, 11), (11, 9, 8, 10), (12, 11, 10, 13), (19, 16, 17, 18), (23, 20, 21, 22), (24, 27, 26, 25), (28, 31, 30, 29), (18, 21, 20), (18, 20, 19), (29, 26, 27), (29, 27, 28), (16, 23, 17), (23, 22, 17), (30, 31, 24), (30, 24, 25), (35, 34, 32, 33), (37, 34, 35, 36)])
me_wall_008.polygons.foreach_set('material_index', [0, 0, 1, 0, 0, 0, 1, 0, 2, 0, 0, 0, 0, 0, 0, 0, 0, 0, 0, 0, 0, 0, 0, 0, 0])
_uv = me_wall_008.uv_layers.new(name='UVTex')
_uv.uv.foreach_set('vector', [0.0, 0.65, 0.0, 0.35, 1.0, 0.35, 1.0, 0.65, 0.0, 0.65, 0.0, 0.35, 1.0, 0.35, 1.0, 0.65, 0.0, 3.0, 0.0, 0.0, 1.0, 0.0, 1.0, 3.0, 0.0, 0.65, 0.0, 0.35, 1.0, 0.35, 1.0, 0.65, 0.0, 0.65, 0.0, 0.35, 1.0, 0.35, 1.0, 0.65, 0.0, 0.65, 0.0, 0.35, 1.0, 0.35, 1.0, 0.65, 0.0, 3.0, 0.0, 0.0, 1.0, 0.0, 1.0, 3.0, 0.0, 0.65, 0.0, 0.35, 1.0, 0.35, 1.0, 0.65, 0.0, 3.0, 0.0, 0.0, 1.0, 0.0, 1.0, 3.0, 0.0, 0.65, 0.0, 0.35, 1.0, 0.35, 1.0, 0.65, 0.0, 0.65, 0.0, 0.35, 1.0, 0.35, 1.0, 0.65, 1.0, 0.65, 0.0, 0.65, 0.0, 0.35, 1.0, 0.35, 1.0, 0.65, 0.0, 0.65, 0.0, 0.35, 1.0, 0.35, 1.0, 0.65, 0.0, 0.65, 0.0, 0.35, 1.0, 0.35, 1.0, 0.65, 0.0, 0.65, 0.0, 0.35, 1.0, 0.35, 0.0, 1.0, 0.0, 0.0, 1.0, 0.0, 0.0, 1.0, 1.0, 0.0, 1.0, 1.0, 0.0, 1.0, 0.0, 0.0, 1.0, 0.0, 0.0, 1.0, 1.0, 0.0, 1.0, 1.0, 0.0, 1.0, 0.0, 0.0, 1.0, 1.0, 0.0, 0.0, 1.0, 0.0, 1.0, 1.0, 1.0, 1.0, 0.0, 1.0, 0.0, 0.0, 1.0, 1.0, 0.0, 0.0, 1.0, 0.0, 0.0, 1.0, 0.0, 0.0, 1.0, 0.0, 1.0, 1.0, 0.0, 3.0, 0.0, 0.0, 1.0, 0.0, 1.0, 3.0])
me_wall_008.materials.append(mat_base_tile_png)
me_wall_008.materials.append(mat_base_dark_border_png)
me_wall_008.materials.append(mat_light_b2)
me_wall_008.use_remesh_preserve_volume = False
me_wall_008.use_remesh_preserve_attributes = False
me_wall_008.use_mirror_vertex_groups = False
me_wall_008.update()
me_wall_006 = bpy.data.meshes.new('Wall.006')
me_wall_006.from_pydata([(3.417e-06, 15.0, -4.0), (-4.0, 15.0, -4.0), (3.417e-06, 15.0, 6.0), (-4.0, 15.0, 6.0), (-4.0, -15.0, -4.0), (-1.351e-06, -15.0, -4.0), (5.0, 15.0, -4.0), (5.0, 15.0, -5.0), (-5.0, 15.0, -5.0), (-5.0, 15.0, -4.0), (-5.0, -15.0, -5.0), (-5.0, -15.0, -4.0), (5.0, -15.0, -5.0), (5.0, -15.0, 5.0), (-5.0, -15.0, 5.0), (-5.0, -15.0, 4.0), (-5.0, 15.0, 15.0), (-5.0, 15.0, 14.0), (5.0, 15.0, 14.0), (5.0, 15.0, 15.0), (5.0, -15.0, 4.0), (5.0, -15.0, -4.0), (5.0, -15.0, -4.0), (5.0, -15.0, 4.0), (4.0, -15.0, 4.0), (4.0, -15.0, -4.0), (4.0, 15.0, -4.0), (4.0, 15.0, 14.0), (5.001, 15.0, 14.0), (5.001, 15.0, -4.0), (-4.0, 15.0, -4.0), (-4.0, 15.0, 14.0), (-5.0, 15.0, 14.0), (-5.0, 15.0, -4.0), (-5.001, -15.0, -4.0), (-5.001, -15.0, 4.0), (-4.0, -15.0, 4.0), (-4.0, -15.0, -4.0)], [], [(0, 1, 3, 2), (5, 2, 3, 4), (9, 6, 7, 8), (8, 10, 11, 9), (7, 12, 10, 8), (6, 21, 12, 7), (21, 6, 9, 11), (10, 12, 21, 11), (15, 20, 13, 14), (16, 14, 13, 19), (19, 13, 20, 18), (18, 20, 15, 17), (17, 15, 14, 16), (18, 17, 16, 19), (25, 22, 23, 24), (29, 26, 27, 28), (30, 33, 32, 31), (34, 37, 36, 35), (37, 30, 36), (30, 31, 36), (24, 27, 26), (24, 26, 25), (35, 32, 33), (35, 33, 34), (22, 29, 23), (29, 28, 23), (0, 2, 5)])
me_wall_006.polygons.foreach_set('material_index', [0, 0, 0, 0, 1, 0, 0, 0, 0, 1, 0, 2, 0, 0, 0, 0, 0, 0, 0, 0, 0, 0, 0, 0, 0, 0, 0])
_uv = me_wall_006.uv_layers.new(name='UVTex')
_uv.uv.foreach_set('vector', [0.5, 0.0, 1.0, 0.0, 1.0, 1.0, 0.5, 1.0, 0.5, 3.0, 0.5, 0.0, 1.0, 0.0, 1.0, 3.0, 0.0, 0.65, 0.0, 0.35, 1.0, 0.35, 1.0, 0.65, 0.0, 0.65, 0.0, 0.35, 1.0, 0.35, 1.0, 0.65, 0.0, 3.0, 0.0, 0.0, 1.0, 0.0, 1.0, 3.0, 0.0, 0.65, 0.0, 0.35, 1.0, 0.35, 1.0, 0.65, 0.0, 3.0, 0.0, 0.0, 1.0, 0.0, 1.0, 3.0, 0.0, 0.65, 0.0, 0.35, 1.0, 0.35, 1.0, 0.65, 0.0, 0.65, 0.0, 0.35, 1.0, 0.35, 1.0, 0.65, 0.0, 3.0, 0.0, 0.0, 1.0, 0.0, 1.0, 3.0, 0.0, 0.65, 0.0, 0.35, 1.0, 0.35, 1.0, 0.65, 0.0, 2.0, 0.0, 0.0, 1.0, 0.0, 1.0, 2.0, 0.0, 0.65, 0.0, 0.35, 1.0, 0.35, 1.0, 0.65, 0.0, 0.65, 0.0, 0.35, 1.0, 0.35, 1.0, 0.65, 1.0, 0.65, 0.0, 0.65, 0.0, 0.35, 1.0, 0.35, 1.0, 0.65, 0.0, 0.65, 0.0, 0.35, 1.0, 0.35, 1.0, 0.65, 0.0, 0.65, 0.0, 0.35, 1.0, 0.35, 1.0, 0.65, 0.0, 0.65, 0.0, 0.35, 1.0, 0.35, 0.0, 1.0, 0.0, 0.0, 1.0, 1.0, 0.0, 0.0, 1.0, 0.0, 1.0, 1.0, 0.0, 1.0, 0.0, 0.0, 1.0, 0.0, 0.0, 1.0, 1.0, 0.0, 1.0, 1.0, 0.0, 1.0, 0.0, 0.0, 1.0, 0.0, 0.0, 1.0, 1.0, 0.0, 1.0, 1.0, 0.0, 1.0, 0.0, 0.0, 1.0, 1.0, 0.0, 0.0, 1.0, 0.0, 1.0, 1.0, 0.0, 0.0, 1.0, 0.0, 1.0, 3.0])
me_wall_006.materials.append(mat_base_tile_png)
me_wall_006.materials.append(mat_base_dark_border_png)
me_wall_006.materials.append(mat_light_b2)
me_wall_006.use_remesh_preserve_volume = False
me_wall_006.use_remesh_preserve_attributes = False
me_wall_006.use_mirror_vertex_groups = False
me_wall_006.update()
me_wall_018 = bpy.data.meshes.new('Wall.018')
me_wall_018.from_pydata([(10.0, 10.0, -4.0), (10.0, 10.0, -5.0), (-10.0, 10.0, -5.0), (-10.0, 10.0, -4.0), (-10.0, -20.0, -5.0), (-10.0, -20.0, -4.0), (10.0, -20.0, -5.0), (10.0, -20.0, 5.0), (-10.0, -20.0, 5.0), (-10.0, -20.0, 4.0), (-10.0, 10.0, 5.0), (-10.0, 10.0, 4.0), (10.0, 10.0, 4.0), (10.0, 10.0, 5.0), (10.0, -20.0, 4.0), (10.0, -20.0, -4.0), (10.0, -20.0, -4.0), (10.0, -20.0, 4.0), (9.0, -20.0, 4.0), (9.0, -20.0, -4.0), (9.0, 10.0, -4.0), (9.0, 10.0, 4.0), (10.0, 10.0, 4.0), (10.0, 10.0, -4.0), (-9.0, 10.0, -4.0), (-9.0, 10.0, 4.0), (-10.0, 10.0, 4.0), (-10.0, 10.0, -4.0), (-10.0, -20.0, -4.0), (-10.0, -20.0, 4.0), (-9.0, -20.0, 4.0), (-9.0, -20.0, -4.0)], [], [(3, 0, 1, 2), (2, 4, 5, 3), (1, 6, 4, 2), (0, 15, 6, 1), (15, 0, 3, 5), (4, 6, 15, 5), (9, 14, 7, 8), (10, 8, 7, 13), (13, 7, 14, 12), (12, 14, 9, 11), (11, 9, 8, 10), (12, 11, 10, 13), (19, 16, 17, 18), (18, 21, 20, 19), (23, 20, 21, 22), (16, 23, 22, 17), (31, 24, 25, 30), (24, 27, 26, 25), (29, 26, 27, 28), (28, 31, 30, 29)])
me_wall_018.polygons.foreach_set('material_index', [0, 0, 1, 0, 0, 0, 0, 1, 0, 2, 0, 0, 0, 0, 0, 0, 0, 0, 0, 0])
_uv = me_wall_018.uv_layers.new(name='UVTex')
_uv.uv.foreach_set('vector', [0.0, 0.65, 0.0, 0.35, 1.0, 0.35, 1.0, 0.65, 0.0, 0.65, 0.0, 0.35, 1.0, 0.35, 1.0, 0.65, 0.0, 3.0, 0.0, 0.0, 2.0, 0.0, 2.0, 3.0, 0.0, 0.65, 0.0, 0.35, 1.0, 0.35, 1.0, 0.65, 0.0, 3.125, 0.0, 0.125, 2.0, 0.125, 2.0, 3.125, 0.0, 0.65, 0.0, 0.35, 1.0, 0.35, 1.0, 0.65, 0.0, 0.65, 0.0, 0.35, 1.0, 0.35, 1.0, 0.65, 0.0, 3.0, 0.0, 0.0, 2.0, 0.0, 2.0, 3.0, 0.0, 0.65, 0.0, 0.35, 1.0, 0.35, 1.0, 0.65, 0.0, 2.0, 0.0, 0.0, 2.0, 0.0, 2.0, 2.0, 0.0, 0.65, 0.0, 0.35, 1.0, 0.35, 1.0, 0.65, 0.0, 0.65, 0.0, 0.35, 1.0, 0.35, 1.0, 0.65, 1.0, 0.65, 0.0, 0.65, 0.0, 0.35, 1.0, 0.35, 0.0, 1.0, 0.0, 0.0, 1.0, 0.0, 1.0, 1.0, 1.0, 0.65, 0.0, 0.65, 0.0, 0.35, 1.0, 0.35, 0.0, 1.0, 0.0, 0.0, 1.0, 0.0, 1.0, 1.0, 0.0, 1.0, 0.0, 0.0, 1.0, 0.0, 1.0, 1.0, 1.0, 0.65, 0.0, 0.65, 0.0, 0.35, 1.0, 0.35, 0.0, 1.0, 0.0, 0.0, 1.0, 0.0, 1.0, 1.0, 1.0, 0.65, 0.0, 0.65, 0.0, 0.35, 1.0, 0.35])
me_wall_018.materials.append(mat_base_tile_png)
me_wall_018.materials.append(mat_base_dark_border_png)
me_wall_018.materials.append(mat_light_b2)
me_wall_018.use_remesh_preserve_volume = False
me_wall_018.use_remesh_preserve_attributes = False
me_wall_018.use_mirror_vertex_groups = False
me_wall_018.update()
me_wall_020 = bpy.data.meshes.new('Wall.020')
me_wall_020.from_pydata([(15.0, 15.0, -4.0), (15.0, 15.0, -5.0), (-15.0, 15.0, -5.0), (-15.0, 15.0, -4.0), (-15.0, -15.0, -5.0), (-15.0, -15.0, -4.0), (15.0, -15.0, -5.0), (15.0, -15.0, 5.0), (-15.0, -15.0, 5.0), (-15.0, -15.0, 4.0), (-15.0, 15.0, 5.0), (-15.0, 15.0, 4.0), (15.0, 15.0, 4.0), (15.0, 15.0, 5.0), (15.0, -15.0, 4.0), (15.0, -15.0, -4.0), (15.0, -15.0, -4.0), (15.0, -15.0, 4.0), (14.0, -15.0, 4.0), (14.0, -15.0, -4.0), (14.0, 15.0, -4.0), (14.0, 15.0, 4.0), (15.0, 15.0, 4.0), (15.0, 15.0, -4.0), (-14.0, 15.0, -4.0), (-14.0, 15.0, 4.0), (-15.0, 15.0, 4.0), (-15.0, 15.0, -4.0), (-15.0, -15.0, -4.0), (-15.0, -15.0, 4.0), (-14.0, -15.0, 4.0), (-14.0, -15.0, -4.0)], [], [(3, 0, 1, 2), (2, 4, 5, 3), (1, 6, 4, 2), (0, 15, 6, 1), (15, 0, 3, 5), (4, 6, 15, 5), (9, 14, 7, 8), (10, 8, 7, 13), (13, 7, 14, 12), (12, 14, 9, 11), (11, 9, 8, 10), (12, 11, 10, 13), (19, 16, 17, 18), (18, 21, 20, 19), (23, 20, 21, 22), (16, 23, 22, 17), (31, 24, 25, 30), (24, 27, 26, 25), (29, 26, 27, 28), (28, 31, 30, 29)])
me_wall_020.polygons.foreach_set('material_index', [0, 0, 1, 0, 0, 0, 0, 1, 0, 2, 0, 0, 0, 0, 0, 0, 0, 0, 0, 0])
_uv = me_wall_020.uv_layers.new(name='UVTex')
_uv.uv.foreach_set('vector', [0.0, 0.65, 0.0, 0.35, 1.0, 0.35, 1.0, 0.65, 0.0, 0.65, 0.0, 0.35, 1.0, 0.35, 1.0, 0.65, 0.0, 3.0, 0.0, 0.0, 3.0, 0.0, 3.0, 3.0, 0.0, 0.65, 0.0, 0.35, 1.0, 0.35, 1.0, 0.65, 0.0, 3.125, 0.0, 0.125, 3.0, 0.125, 3.0, 3.125, 0.0, 0.65, 0.0, 0.35, 1.0, 0.35, 1.0, 0.65, 0.0, 0.65, 0.0, 0.35, 1.0, 0.35, 1.0, 0.65, 0.0, 3.0, 0.0, 0.0, 3.0, 0.0, 3.0, 3.0, 0.0, 0.65, 0.0, 0.35, 1.0, 0.35, 1.0, 0.65, 0.0, 2.0, 0.0, 0.0, 3.0, 0.0, 3.0, 2.0, 0.0, 0.65, 0.0, 0.35, 1.0, 0.35, 1.0, 0.65, 0.0, 0.65, 0.0, 0.35, 1.0, 0.35, 1.0, 0.65, 1.0, 0.65, 0.0, 0.65, 0.0, 0.35, 1.0, 0.35, 0.0, 1.0, 0.0, 0.0, 1.0, 0.0, 1.0, 1.0, 1.0, 0.65, 0.0, 0.65, 0.0, 0.35, 1.0, 0.35, 0.0, 1.0, 0.0, 0.0, 1.0, 0.0, 1.0, 1.0, 0.0, 1.0, 0.0, 0.0, 1.0, 0.0, 1.0, 1.0, 1.0, 0.65, 0.0, 0.65, 0.0, 0.35, 1.0, 0.35, 0.0, 1.0, 0.0, 0.0, 1.0, 0.0, 1.0, 1.0, 1.0, 0.65, 0.0, 0.65, 0.0, 0.35, 1.0, 0.35])
me_wall_020.materials.append(mat_base_tile_png)
me_wall_020.materials.append(mat_base_dark_border_png)
me_wall_020.materials.append(mat_light_b2)
me_wall_020.use_remesh_preserve_volume = False
me_wall_020.use_remesh_preserve_attributes = False
me_wall_020.use_mirror_vertex_groups = False
me_wall_020.update()
me_wall_014 = bpy.data.meshes.new('Wall.014')
me_wall_014.from_pydata([(5.0, 15.0, -4.0), (5.0, 15.0, -5.0), (-5.0, 15.0, -5.0), (-5.0, 15.0, -4.0), (-5.0, -15.0, -5.0), (-5.0, -15.0, -4.0), (5.0, -15.0, -5.0), (5.0, -15.0, 5.0), (-5.0, -15.0, 5.0), (-5.0, -15.0, 4.0), (-5.0, 15.0, 5.0), (-5.0, 15.0, 4.0), (5.0, 15.0, 4.0), (5.0, 15.0, 5.0), (5.0, -15.0, 4.0), (5.0, -15.0, -4.0), (5.0, -15.0, -4.0), (5.0, -15.0, 4.0), (4.0, -15.0, 4.0), (4.0, -15.0, -4.0), (4.0, 15.0, -4.0), (4.0, 15.0, 4.0), (5.0, 15.0, 4.0), (5.0, 15.0, -4.0), (-4.0, 15.0, -4.0), (-4.0, 15.0, 4.0), (-5.0, 15.0, 4.0), (-5.0, 15.0, -4.0), (-5.0, -15.0, -4.0), (-5.0, -15.0, 4.0), (-4.0, -15.0, 4.0), (-4.0, -15.0, -4.0)], [], [(3, 0, 1, 2), (2, 4, 5, 3), (1, 6, 4, 2), (0, 15, 6, 1), (15, 0, 3, 5), (4, 6, 15, 5), (9, 14, 7, 8), (10, 8, 7, 13), (13, 7, 14, 12), (12, 14, 9, 11), (11, 9, 8, 10), (12, 11, 10, 13), (19, 16, 17, 18), (18, 21, 20, 19), (23, 20, 21, 22), (16, 23, 22, 17), (31, 24, 25, 30), (24, 27, 26, 25), (29, 26, 27, 28), (28, 31, 30, 29)])
me_wall_014.polygons.foreach_set('material_index', [0, 0, 1, 0, 0, 0, 0, 1, 0, 2, 0, 0, 0, 0, 0, 0, 0, 0, 0, 0])
_uv = me_wall_014.uv_layers.new(name='UVTex')
_uv.uv.foreach_set('vector', [0.0, 0.65, 0.0, 0.35, 1.0, 0.35, 1.0, 0.65, 0.0, 0.65, 0.0, 0.35, 1.0, 0.35, 1.0, 0.65, 0.0, 3.0, 0.0, 0.0, 1.0, 0.0, 1.0, 3.0, 0.0, 0.65, 0.0, 0.35, 1.0, 0.35, 1.0, 0.65, 0.0, 3.125, 0.0, 0.125, 1.0, 0.125, 1.0, 3.125, 0.0, 0.65, 0.0, 0.35, 1.0, 0.35, 1.0, 0.65, 0.0, 0.65, 0.0, 0.35, 1.0, 0.35, 1.0, 0.65, 0.0, 3.0, 0.0, 0.0, 1.0, 0.0, 1.0, 3.0, 0.0, 0.65, 0.0, 0.35, 1.0, 0.35, 1.0, 0.65, 0.0, 2.0, 0.0, 0.0, 1.0, 0.0, 1.0, 2.0, 0.0, 0.65, 0.0, 0.35, 1.0, 0.35, 1.0, 0.65, 0.0, 0.65, 0.0, 0.35, 1.0, 0.35, 1.0, 0.65, 1.0, 0.65, 0.0, 0.65, 0.0, 0.35, 1.0, 0.35, 0.0, 1.0, 0.0, 0.0, 1.0, 0.0, 1.0, 1.0, 1.0, 0.65, 0.0, 0.65, 0.0, 0.35, 1.0, 0.35, 0.0, 1.0, 0.0, 0.0, 1.0, 0.0, 1.0, 1.0, 0.0, 1.0, 0.0, 0.0, 1.0, 0.0, 1.0, 1.0, 1.0, 0.65, 0.0, 0.65, 0.0, 0.35, 1.0, 0.35, 0.0, 1.0, 0.0, 0.0, 1.0, 0.0, 1.0, 1.0, 1.0, 0.65, 0.0, 0.65, 0.0, 0.35, 1.0, 0.35])
me_wall_014.materials.append(mat_base_tile_png)
me_wall_014.materials.append(mat_base_dark_border_png)
me_wall_014.materials.append(mat_light_b2)
me_wall_014.use_remesh_preserve_volume = False
me_wall_014.use_remesh_preserve_attributes = False
me_wall_014.use_mirror_vertex_groups = False
me_wall_014.update()
me_wall = bpy.data.meshes.new('Wall')
me_wall.from_pydata([(5.0, 5.0, -4.0), (5.0, 5.0, -5.0), (-5.0, 5.0, -5.0), (-5.0, 5.0, -4.0), (-5.0, -15.0, -5.0), (-5.0, -15.0, -4.0), (5.0, -15.0, -5.0), (5.0, -15.0, 5.0), (-5.0, -15.0, 5.0), (-5.0, -15.0, 4.0), (-5.0, 5.0, 5.0), (-5.0, 5.0, 4.0), (5.0, 5.0, 4.0), (5.0, 5.0, 5.0), (5.0, -15.0, 4.0), (5.0, -15.0, -4.0), (5.0, -15.0, -4.0), (5.0, -15.0, 4.0), (4.0, -15.0, 4.0), (4.0, -15.0, -4.0), (4.0, 5.0, -4.0), (4.0, 5.0, 4.0), (5.0, 5.0, 4.0), (5.0, 5.0, -4.0), (-4.0, 5.0, -4.0), (-4.0, 5.0, 4.0), (-5.0, 5.0, 4.0), (-5.0, 5.0, -4.0), (-5.0, -15.0, -4.0), (-5.0, -15.0, 4.0), (-4.0, -15.0, 4.0), (-4.0, -15.0, -4.0)], [], [(3, 0, 1, 2), (2, 4, 5, 3), (1, 6, 4, 2), (0, 15, 6, 1), (15, 0, 3, 5), (4, 6, 15, 5), (9, 14, 7, 8), (10, 8, 7, 13), (13, 7, 14, 12), (12, 14, 9, 11), (11, 9, 8, 10), (12, 11, 10, 13), (19, 16, 17, 18), (18, 21, 20, 19), (23, 20, 21, 22), (16, 23, 22, 17), (31, 24, 25, 30), (24, 27, 26, 25), (29, 26, 27, 28), (28, 31, 30, 29)])
me_wall.polygons.foreach_set('material_index', [0, 0, 1, 0, 0, 0, 0, 1, 0, 2, 0, 0, 0, 0, 0, 0, 0, 0, 0, 0])
_uv = me_wall.uv_layers.new(name='UVTex')
_uv.uv.foreach_set('vector', [0.0, 0.65, 0.0, 0.35, 1.0, 0.35, 1.0, 0.65, 0.0, 0.65, 0.0, 0.35, 1.0, 0.35, 1.0, 0.65, 0.0, 2.0, 0.0, 0.0, 1.0, 0.0, 1.0, 2.0, 0.0, 0.65, 0.0, 0.35, 1.0, 0.35, 1.0, 0.65, 0.0, 2.0, 0.0, 0.0, 1.0, 0.0, 1.0, 2.0, 0.0, 0.65, 0.0, 0.35, 1.0, 0.35, 1.0, 0.65, 0.0, 0.65, 0.0, 0.35, 1.0, 0.35, 1.0, 0.65, 0.0, 2.0, 0.0, 0.0, 1.0, 0.0, 1.0, 2.0, 0.0, 0.65, 0.0, 0.35, 1.0, 0.35, 1.0, 0.65, 0.0, 2.0, 0.0, 0.0, 1.0, 0.0, 1.0, 2.0, 0.0, 0.65, 0.0, 0.35, 1.0, 0.35, 1.0, 0.65, 0.0, 0.65, 0.0, 0.35, 1.0, 0.35, 1.0, 0.65, 0.35, 1.0, 0.35, 0.0, 0.65, 0.0, 0.65, 1.0, 0.0, 1.0, 0.0, 0.0, 1.0, 0.0, 1.0, 1.0, 0.35, 1.0, 0.35, 0.0, 0.65, 0.0, 0.65, 1.0, 0.0, 1.0, 0.0, 0.0, 1.0, 0.0, 1.0, 1.0, 0.0, 1.0, 0.0, 0.0, 1.0, 0.0, 1.0, 1.0, 0.35, 1.0, 0.35, 0.0, 0.65, 0.0, 0.65, 1.0, 0.0, 1.0, 0.0, 0.0, 1.0, 0.0, 1.0, 1.0, 0.35, 1.0, 0.35, 0.0, 0.65, 0.0, 0.65, 1.0])
me_wall.materials.append(mat_base_tile_png)
me_wall.materials.append(mat_base_dark_border_png)
me_wall.materials.append(mat_light_b2)
me_wall.use_remesh_preserve_volume = False
me_wall.use_remesh_preserve_attributes = False
me_wall.use_mirror_vertex_groups = False
me_wall.update()
me_wall_007 = bpy.data.meshes.new('Wall.007')
me_wall_007.from_pydata([(5.0, 15.0, 1.0), (5.0, 15.0, 3e-05), (-5.0, 15.0, 3e-05), (-5.0, 15.0, 1.0), (-5.0, -15.0, -10.0), (-5.0, -15.0, -9.0), (5.0, -15.0, -10.0), (5.0, -15.0, -2e-05), (-5.0, -15.0, -2e-05), (-5.0, -15.0, -1.0), (-5.0, 15.0, 10.0), (-5.0, 15.0, 9.0), (5.0, 15.0, 9.0), (5.0, 15.0, 10.0), (5.0, -15.0, -1.0), (5.0, -15.0, -9.0), (5.0, -15.0, -9.0), (5.0, -15.0, -1.0), (4.0, -15.0, -1.0), (4.0, -15.0, -9.0), (4.0, 15.0, 1.0), (4.0, 15.0, 9.0), (5.0, 15.0, 9.0), (5.0, 15.0, 1.0), (-4.0, 15.0, 1.0), (-4.0, 15.0, 9.0), (-5.0, 15.0, 9.0), (-5.0, 15.0, 1.0), (-5.0, -15.0, -9.0), (-5.0, -15.0, -1.0), (-4.0, -15.0, -1.0), (-4.0, -15.0, -9.0)], [], [(3, 0, 1, 2), (2, 4, 5, 3), (1, 6, 4, 2), (0, 15, 6, 1), (15, 0, 3, 5), (4, 6, 15, 5), (9, 14, 7, 8), (10, 8, 7, 13), (13, 7, 14, 12), (12, 14, 9, 11), (11, 9, 8, 10), (12, 11, 10, 13), (19, 16, 17, 18), (18, 21, 20, 19), (23, 20, 21, 22), (16, 23, 22, 17), (31, 24, 25, 30), (24, 27, 26, 25), (29, 26, 27, 28), (28, 31, 30, 29)])
me_wall_007.polygons.foreach_set('material_index', [0, 0, 1, 0, 0, 0, 0, 1, 0, 2, 0, 0, 0, 0, 0, 0, 0, 0, 0, 0])
_uv = me_wall_007.uv_layers.new(name='UVTex')
_uv.uv.foreach_set('vector', [0.0, 0.65, 0.0, 0.35, 1.0, 0.35, 1.0, 0.65, 0.0, 0.65, 0.0, 0.35, 1.0, 0.35, 1.0, 0.65, 0.0, 3.0, 0.0, 0.0, 1.0, 0.0, 1.0, 3.0, 0.0, 0.65, 0.0, 0.35, 1.0, 0.35, 1.0, 0.65, 0.0, 3.125, 0.0, 0.125, 1.0, 0.125, 1.0, 3.125, 0.0, 0.65, 0.0, 0.35, 1.0, 0.35, 1.0, 0.65, 0.0, 0.65, 0.0, 0.35, 1.0, 0.35, 1.0, 0.65, 0.0, 3.0, 0.0, 0.0, 1.0, 0.0, 1.0, 3.0, 0.0, 0.65, 0.0, 0.35, 1.0, 0.35, 1.0, 0.65, 0.0, 2.0, 0.0, 0.0, 1.0, 0.0, 1.0, 2.0, 0.0, 0.65, 0.0, 0.35, 1.0, 0.35, 1.0, 0.65, 0.0, 0.65, 0.0, 0.35, 1.0, 0.35, 1.0, 0.65, 1.0, 0.65, 0.0, 0.65, 0.0, 0.35, 1.0, 0.35, 0.0, 1.0, 0.0, 0.0, 1.0, 0.0, 1.0, 1.0, 1.0, 0.65, 0.0, 0.65, 0.0, 0.35, 1.0, 0.35, 0.0, 1.0, 0.0, 0.0, 1.0, 0.0, 1.0, 1.0, 0.0, 1.0, 0.0, 0.0, 1.0, 0.0, 1.0, 1.0, 1.0, 0.65, 0.0, 0.65, 0.0, 0.35, 1.0, 0.35, 0.0, 1.0, 0.0, 0.0, 1.0, 0.0, 1.0, 1.0, 1.0, 0.65, 0.0, 0.65, 0.0, 0.35, 1.0, 0.35])
me_wall_007.materials.append(mat_base_tile_png)
me_wall_007.materials.append(mat_base_dark_border_png)
me_wall_007.materials.append(mat_light_b2)
me_wall_007.use_remesh_preserve_volume = False
me_wall_007.use_remesh_preserve_attributes = False
me_wall_007.use_mirror_vertex_groups = False
me_wall_007.update()
me_corner_001 = bpy.data.meshes.new('Corner.001')
me_corner_001.from_pydata([(5.0, 5.0, -4.0), (5.0, 5.0, -5.0), (-5.0, 5.0, -5.0), (-5.0, 5.0, -4.0), (-5.0, -5.0, -5.0), (5.0, -5.0, -5.0), (5.0, -5.0, 5.0), (5.0, -5.0, 4.0), (-5.0, -5.0, 5.0), (-5.0, -5.0, 4.0), (-5.0, 5.0, 5.0), (-5.0, 5.0, 4.0), (5.0, 5.0, 4.0), (5.0, 5.0, 5.0), (5.0, -5.0, -4.0), (-5.0, -5.0, -4.0), (4.0, 5.0, -4.001), (4.0, 5.0, 4.001), (4.0, -5.0, 4.001), (4.0, -5.0, -4.001), (5.0, -5.0, -4.001), (5.0, 5.0, 4.001), (5.0, -5.0, 4.001), (5.0, 5.0, -4.001), (-5.0, 4.0, 4.001), (-5.0, 4.0, -4.001), (-5.0, 5.0, 4.001), (-5.0, 5.0, -4.001), (-4.0, 4.0, 4.001), (-4.0, 5.0, 4.001), (-4.0, 4.0, -4.001), (-4.0, 5.0, -4.001), (-4.0, -4.0, -4.001), (-4.0, -5.0, -4.001), (-4.0, -4.0, 4.001), (-4.0, -5.0, 4.001), (-5.0, -4.0, -4.001), (-5.0, -4.0, 4.001), (-5.0, -5.0, -4.001), (-5.0, -5.0, 4.001)], [], [(3, 0, 1, 2), (2, 4, 15, 3), (1, 5, 4, 2), (0, 14, 5, 1), (14, 0, 3, 15), (4, 5, 14, 15), (9, 7, 6, 8), (10, 8, 6, 13), (13, 6, 7, 12), (12, 7, 9, 11), (11, 9, 8, 10), (12, 11, 10, 13), (23, 16, 17, 21), (16, 19, 18, 17), (20, 23, 21, 22), (27, 25, 24, 26), (26, 24, 28, 29), (25, 27, 31, 30), (27, 26, 29, 31), (24, 25, 30, 28), (29, 28, 30, 31), (18, 19, 20, 22), (34, 35, 33, 32), (39, 38, 33, 35), (36, 37, 34, 32), (38, 36, 32, 33), (37, 39, 35, 34), (36, 38, 39, 37)])
me_corner_001.polygons.foreach_set('material_index', [0, 0, 1, 0, 0, 0, 0, 1, 0, 2, 0, 0, 0, 0, 0, 0, 0, 0, 0, 0, 0, 0, 0, 0, 0, 0, 0, 0])
_uv = me_corner_001.uv_layers.new(name='UVTex')
_uv.uv.foreach_set('vector', [0.0, 0.65, 0.0, 0.35, 1.0, 0.35, 1.0, 0.65, 0.0, 0.65, 0.0, 0.35, 1.0, 0.35, 1.0, 0.65, 0.0, 1.0, 0.0, 0.0, 1.0, 0.0, 1.0, 1.0, 0.0, 0.65, 0.0, 0.35, 1.0, 0.35, 1.0, 0.65, 0.0, 1.0, 0.0, 0.0, 1.0, 0.0, 1.0, 1.0, 0.0, 0.65, 0.0, 0.35, 1.0, 0.35, 1.0, 0.65, 0.0, 0.65, 0.0, 0.35, 1.0, 0.35, 1.0, 0.65, 0.0, 1.0, 0.0, 0.0, 1.0, 0.0, 1.0, 1.0, 0.0, 0.65, 0.0, 0.35, 1.0, 0.35, 1.0, 0.65, 0.0, 1.0, 0.0, 0.0, 1.0, 0.0, 1.0, 1.0, 0.0, 0.65, 0.0, 0.35, 1.0, 0.35, 1.0, 0.65, 0.0, 0.65, 0.0, 0.35, 1.0, 0.35, 1.0, 0.65, 0.35, 1.0, 0.35, 0.0, 0.65, 0.0, 0.65, 1.0, 0.0, 0.65, 0.0, 0.35, 1.0, 0.35, 1.0, 0.65, 0.0, 0.65, 0.0, 0.35, 1.0, 0.35, 1.0, 0.65, 0.35, 1.0, 0.35, 0.0, 0.65, 0.0, 0.65, 1.0, 0.35, 1.0, 0.35, 0.0, 0.65, 0.0, 0.65, 1.0, 0.35, 1.0, 0.35, 0.0, 0.65, 0.0, 0.65, 1.0, 0.35, 0.0, 0.65, 0.0, 0.65, 1.0, 0.35, 1.0, 0.35, 0.0, 0.65, 0.0, 0.65, 1.0, 0.35, 1.0, 0.35, 1.0, 0.35, 0.0, 0.65, 0.0, 0.65, 1.0, 0.0, 0.65, 0.0, 0.35, 1.0, 0.35, 1.0, 0.65, 0.35, 1.0, 0.35, 0.0, 0.65, 0.0, 0.65, 1.0, 0.35, 0.0, 0.65, 0.0, 0.65, 1.0, 0.35, 1.0, 0.35, 0.0, 0.65, 0.0, 0.65, 1.0, 0.35, 1.0, 0.35, 1.0, 0.35, 0.0, 0.65, 0.0, 0.65, 1.0, 0.35, 1.0, 0.35, 0.0, 0.65, 0.0, 0.65, 1.0, 0.35, 1.0, 0.35, 0.0, 0.65, 0.0, 0.65, 1.0])
me_corner_001.materials.append(mat_base_tile_png)
me_corner_001.materials.append(mat_base_dark_border_png)
me_corner_001.materials.append(mat_light_b2)
me_corner_001.use_remesh_preserve_volume = False
me_corner_001.use_remesh_preserve_attributes = False
me_corner_001.use_mirror_vertex_groups = False
me_corner_001.update()
me_corner_004 = bpy.data.meshes.new('Corner.004')
me_corner_004.from_pydata([(5.0, 5.0, -4.0), (5.0, 5.0, -5.0), (-5.0, 5.0, -5.0), (-5.0, 5.0, -4.0), (-5.0, -5.0, -5.0), (5.0, -5.0, -5.0), (5.0, -5.0, 5.0), (5.0, -5.0, 4.0), (-5.0, -5.0, 5.0), (-5.0, -5.0, 4.0), (-5.0, 5.0, 5.0), (-5.0, 5.0, 4.0), (5.0, 5.0, 4.0), (5.0, 5.0, 5.0), (5.0, -5.0, -4.0), (-5.0, -5.0, -4.0), (4.0, 5.0, -4.0), (4.0, 5.0, 4.0), (4.0, -4.0, 4.0), (4.0, -4.0, -4.0), (5.0, -5.0, -4.0), (5.0, 5.0, 4.0), (5.0, -5.0, 4.0), (5.0, 5.0, -4.0), (-5.0, 4.0, 4.0), (-5.0, 4.0, -4.0), (-5.0, 5.0, 4.0), (-5.0, 5.0, -4.0), (-4.0, 4.0, 4.0), (-4.0, 5.0, 4.0), (-4.0, 4.0, -4.0), (-4.0, 5.0, -4.0), (5.0, -5.0, 4.0), (-5.0, -5.0, 4.0), (5.0, -5.0, -4.0), (-5.0, -5.0, -4.0), (-5.0, -4.0, 4.0), (-5.0, -4.0, -4.0), (4.0, -4.0, -4.0), (4.0, -4.0, 4.0)], [], [(3, 0, 1, 2), (2, 4, 15, 3), (1, 5, 4, 2), (0, 14, 5, 1), (14, 0, 3, 15), (4, 5, 14, 15), (9, 7, 6, 8), (10, 8, 6, 13), (13, 6, 7, 12), (12, 7, 9, 11), (11, 9, 8, 10), (12, 11, 10, 13), (23, 16, 17, 21), (16, 19, 18, 17), (20, 23, 21, 22), (27, 25, 24, 26), (26, 24, 28, 29), (25, 27, 31, 30), (27, 26, 29, 31), (24, 25, 30, 28), (29, 28, 30, 31), (32, 33, 35, 34), (37, 35, 33, 36), (36, 39, 38, 37)])
me_corner_004.polygons.foreach_set('material_index', [0, 0, 1, 0, 0, 0, 0, 1, 0, 0, 0, 0, 0, 0, 0, 0, 0, 0, 0, 0, 0, 0, 0, 0])
_uv = me_corner_004.uv_layers.new(name='UVTex')
_uv.uv.foreach_set('vector', [0.0, 0.65, 0.0, 0.35, 1.0, 0.35, 1.0, 0.65, 0.0, 0.65, 0.0, 0.35, 1.0, 0.35, 1.0, 0.65, 0.0, 1.0, 0.0, 0.0, 1.0, 0.0, 1.0, 1.0, 0.0, 0.65, 0.0, 0.35, 1.0, 0.35, 1.0, 0.65, 0.0, 1.0, 0.0, 0.0, 1.0, 0.0, 1.0, 1.0, 0.0, 0.65, 0.0, 0.35, 1.0, 0.35, 1.0, 0.65, 0.0, 0.65, 0.0, 0.35, 1.0, 0.35, 1.0, 0.65, 0.0, 1.0, 0.0, 0.0, 1.0, 0.0, 1.0, 1.0, 0.0, 0.65, 0.0, 0.35, 1.0, 0.35, 1.0, 0.65, 0.0, 1.0, 0.0, 0.0, 1.0, 0.0, 1.0, 1.0, 0.0, 0.65, 0.0, 0.35, 1.0, 0.35, 1.0, 0.65, 0.0, 0.65, 0.0, 0.35, 1.0, 0.35, 1.0, 0.65, 0.35, 1.0, 0.35, 0.0, 0.65, 0.0, 0.65, 1.0, 0.0, 0.65, 0.0, 0.35, 1.0, 0.35, 1.0, 0.65, 0.0, 0.65, 0.0, 0.35, 1.0, 0.35, 1.0, 0.65, 0.35, 1.0, 0.35, 0.0, 0.65, 0.0, 0.65, 1.0, 0.35, 1.0, 0.35, 0.0, 0.65, 0.0, 0.65, 1.0, 0.35, 1.0, 0.35, 0.0, 0.65, 0.0, 0.65, 1.0, 0.35, 0.0, 0.65, 0.0, 0.65, 1.0, 0.35, 1.0, 0.35, 0.0, 0.65, 0.0, 0.65, 1.0, 0.35, 1.0, 0.35, 1.0, 0.35, 0.0, 0.65, 0.0, 0.65, 1.0, 0.0, 0.65, 0.0, 0.35, 1.0, 0.35, 1.0, 0.65, 0.35, 1.0, 0.35, 0.0, 0.65, 0.0, 0.65, 1.0, 0.0, 0.65, 0.0, 0.35, 1.0, 0.35, 1.0, 0.65])
me_corner_004.materials.append(mat_base_tile_png)
me_corner_004.materials.append(mat_base_dark_border_png)
me_corner_004.materials.append(mat_light_b2)
me_corner_004.use_remesh_preserve_volume = False
me_corner_004.use_remesh_preserve_attributes = False
me_corner_004.use_mirror_vertex_groups = False
me_corner_004.update()
me_wall_001 = bpy.data.meshes.new('Wall.001')
me_wall_001.from_pydata([(5.0, 5.0, -4.0), (5.0, 5.0, -5.0), (-5.0, 5.0, -5.0), (-5.0, 5.0, -4.0), (-5.0, -5.0, -5.0), (-5.0, -5.0, -4.0), (5.0, -5.0, -5.0), (5.0, -5.0, 5.0), (-5.0, -5.0, 5.0), (-5.0, -5.0, 4.0), (-5.0, 5.0, 5.0), (-5.0, 5.0, 4.0), (5.0, 5.0, 4.0), (5.0, 5.0, 5.0), (5.0, -5.0, 4.0), (5.0, -5.0, -4.0), (5.0, -5.0, -4.0), (4.0, -5.0, 4.0), (4.0, -5.0, -4.0), (4.0, 5.0, 4.0), (5.0, 5.0, 4.0), (5.0, 5.0, -4.0), (-4.0, 5.0, -4.0), (-4.0, 5.0, 4.0), (-5.0, 5.0, -4.0), (-5.0, -5.0, -4.0), (-4.0, -5.0, 4.0), (-4.0, -5.0, -4.0), (4.0, 5.0, -4.0), (5.0, -5.0, 4.0), (-5.0, 5.0, 4.0), (-5.0, -5.0, 4.0)], [], [(3, 0, 1, 2), (2, 4, 5, 3), (1, 6, 4, 2), (0, 15, 6, 1), (15, 0, 3, 5), (4, 6, 15, 5), (9, 14, 7, 8), (10, 8, 7, 13), (13, 7, 14, 12), (12, 14, 9, 11), (11, 9, 8, 10), (12, 11, 10, 13), (18, 16, 29, 17), (17, 19, 28, 18), (21, 28, 19, 20), (16, 21, 20, 29), (27, 22, 23, 26), (22, 24, 30, 23), (31, 30, 24, 25), (25, 27, 26, 31)])
me_wall_001.polygons.foreach_set('material_index', [0, 0, 1, 0, 0, 0, 0, 1, 0, 2, 0, 0, 0, 0, 0, 0, 0, 0, 0, 0])
_uv = me_wall_001.uv_layers.new(name='UVTex')
_uv.uv.foreach_set('vector', [0.0, 0.65, 0.0, 0.35, 1.0, 0.35, 1.0, 0.65, 0.0, 0.65, 0.0, 0.35, 1.0, 0.35, 1.0, 0.65, 0.0, 1.0, 0.0, 0.0, 1.0, 0.0, 1.0, 1.0, 0.0, 0.65, 0.0, 0.35, 1.0, 0.35, 1.0, 0.65, 0.0, 1.0, 0.0, 0.0, 1.0, 0.0, 1.0, 1.0, 0.0, 0.65, 0.0, 0.35, 1.0, 0.35, 1.0, 0.65, 0.0, 0.65, 0.0, 0.35, 1.0, 0.35, 1.0, 0.65, 0.0, 1.0, 0.0, 0.0, 1.0, 0.0, 1.0, 1.0, 0.0, 0.65, 0.0, 0.35, 1.0, 0.35, 1.0, 0.65, 0.0, 1.0, 0.0, 0.0, 1.0, 0.0, 1.0, 1.0, 0.0, 0.65, 0.0, 0.35, 1.0, 0.35, 1.0, 0.65, 0.0, 0.65, 0.0, 0.35, 1.0, 0.35, 1.0, 0.65, 0.35, 1.0, 0.35, 0.0, 0.65, 0.0, 0.65, 1.0, 0.35, 0.0, 0.65, 0.0, 0.65, 1.0, 0.35, 1.0, 0.35, 1.0, 0.35, 0.0, 0.65, 0.0, 0.65, 1.0, 0.35, 0.0, 0.65, 0.0, 0.65, 1.0, 0.35, 1.0, 0.35, 0.0, 0.65, 0.0, 0.65, 1.0, 0.35, 1.0, 0.35, 1.0, 0.35, 0.0, 0.65, 0.0, 0.65, 1.0, 0.35, 0.0, 0.65, 0.0, 0.65, 1.0, 0.35, 1.0, 0.35, 1.0, 0.35, 0.0, 0.65, 0.0, 0.65, 1.0])
me_wall_001.materials.append(mat_base_tile_png)
me_wall_001.materials.append(mat_base_dark_border_png)
me_wall_001.materials.append(mat_light_b2)
me_wall_001.use_remesh_preserve_volume = False
me_wall_001.use_remesh_preserve_attributes = False
me_wall_001.use_mirror_vertex_groups = False
me_wall_001.update()
me_wall_028 = bpy.data.meshes.new('Wall.028')
me_wall_028.from_pydata([(5.0, -15.0, -5.0), (-5.0, -15.0, -5.0), (-5.0, 15.0, 5.0), (5.0, 15.0, 5.0), (-3.5, 15.0, 5.9), (3.5, 15.0, 5.9), (-3.5, -15.0, -4.0), (3.5, -15.0, -4.0), (-1.323, -13.21, -3.409), (1.323, -13.21, -3.409), (1.323, 13.21, 5.309), (-1.323, 13.21, 5.309), (0.6946, 12.7, 4.51), (-0.6946, 12.7, 4.51), (-0.6946, -12.33, -3.75), (0.6946, -12.33, -3.75)], [], [(0, 1, 2, 3), (2, 4, 5, 3), (1, 6, 4, 2), (7, 0, 3, 5), (0, 7, 6, 1), (6, 7, 9, 8), (7, 5, 10, 9), (4, 6, 8, 11), (5, 4, 11, 10), (10, 11, 13, 12), (11, 8, 14, 13), (9, 10, 12, 15), (8, 9, 15, 14), (14, 15, 12, 13)])
_uv = me_wall_028.uv_layers.new(name='UVTex')
_uv.uv.foreach_set('vector', [1.0, 0.0, 0.0, 0.0, 0.0, 3.0, 1.0, 3.0, 1.144, -0.6382, 0.4099, 0.1118, 0.4099, 3.612, 1.144, 4.362, 1.157, 7.862, 0.4068, 7.862, 0.4067, -7.138, 1.157, -7.138, 0.4054, -7.138, 1.155, -7.138, 1.155, 7.862, 0.4055, 7.862, 1.153, 4.362, 0.4063, 3.612, 0.4063, 0.1118, 1.153, -0.6382, 0.7268, -2.964, 0.7268, 0.5362, 1.868, -0.5523, 1.868, -1.875, -0.2909, 8.803, -0.2909, -6.197, 0.8496, -5.302, 0.8497, 7.907, 0.7354, 0.7862, 0.7354, -14.21, 1.824, -13.32, 1.824, -0.1089, -0.2692, -1.028, -0.2692, 2.472, 0.8176, 1.383, 0.8176, 0.06047, 0.705, 1.405, -3.705, 1.405, -2.195, 0.2025, -0.8054, 0.2025, 0.295, 1.405, 0.295, -26.4, 1.805, -24.83, 1.805, 0.2025, 0.705, -0.405, 0.705, 27.4, -0.8054, 26.2, -0.8054, 1.174, 0.295, -0.405, 4.705, -0.405, 3.195, 1.174, 1.805, 1.174, 0.35, 0.65, 0.35, 0.35, 0.65, 0.35, 0.65, 0.65])
me_wall_028.use_remesh_preserve_volume = False
me_wall_028.use_remesh_preserve_attributes = False
me_wall_028.use_mirror_vertex_groups = False
me_wall_028.update()
me_wall_024 = bpy.data.meshes.new('Wall.024')
me_wall_024.from_pydata([(10.0, 15.0, -6.755e-07), (-10.0, 15.0, -1.232e-06), (-10.0, -15.0, 1.987e-07), (10.0, -15.0, 7.55e-07), (-8.5, -15.0, 1.0), (8.5, -15.0, 1.0), (-8.5, 15.0, 1.0), (8.5, 15.0, 1.0), (8.15, -14.0, 1.0), (8.15, 14.0, 1.0), (-8.15, 14.0, 1.0), (-8.15, -14.0, 1.0), (8.15, -14.0, 0.8), (-8.15, -14.0, 0.8), (-8.15, 14.0, 0.8), (8.15, 14.0, 0.8)], [], [(1, 0, 3, 2), (2, 3, 5, 4), (1, 2, 4, 6), (0, 1, 6, 7), (3, 0, 7, 5), (5, 7, 9, 8), (7, 6, 10, 9), (6, 4, 11, 10), (4, 5, 8, 11), (11, 8, 12, 13), (10, 11, 13, 14), (9, 10, 14, 15), (8, 9, 15, 12), (15, 14, 13, 12)])
_uv = me_wall_024.uv_layers.new(name='UVTex')
_uv.uv.foreach_set('vector', [-2.0, 2.0, -2.0, 0.0, 1.0, 0.0, 1.0, 2.0, 1.148, 0.3341, 1.148, 10.67, 0.4867, 9.891, 0.4867, 1.109, 0.188, 8.619, 0.188, -6.381, -0.562, -6.381, -0.562, 8.619, 0.1423, 1.167, 0.1423, -10.17, -0.5092, -9.317, -0.5092, 0.3165, 0.1898, 0.5, 0.1898, -14.5, -0.5602, -14.5, -0.5602, 0.5, 0.773, -7.413, 0.773, 7.587, 0.948, 7.087, 0.948, -6.913, 0.5197, 3.868, 0.5197, -4.632, 0.01971, -4.457, 0.01971, 3.693, 0.773, -7.413, 0.773, 7.587, 0.948, 7.087, 0.948, -6.913, 0.5019, 5.705, 0.5019, -2.795, 0.001925, -2.62, 0.001924, 5.53, 0.5, 0.425, 0.5, 8.575, 0.6, 8.575, 0.6, 0.425, 0.5, 0.5, 0.5, -13.5, 0.6, -13.5, 0.6, 0.5, 0.5, 0.575, 0.5, -7.575, 0.6, -7.575, 0.6, 0.575, 0.5, 0.5, 0.5, 14.5, 0.6, 14.5, 0.6, 0.5, 2.059, 1.332, 2.059, -0.6991, -1.011, -0.6991, -1.011, 1.332])
me_wall_024.use_remesh_preserve_volume = False
me_wall_024.use_remesh_preserve_attributes = False
me_wall_024.use_mirror_vertex_groups = False
me_wall_024.update()
me_wall_023 = bpy.data.meshes.new('Wall.023')
me_wall_023.from_pydata([(4.026e-07, -15.0, 6.079e-14), (10.0, 15.0, 1.51e-06), (-10.0, 15.0, -1.51e-06), (-8.499, 15.0, 1.0), (2.516e-07, -10.52, 1.0), (8.499, 15.0, 1.0), (-7.649, 13.1, 1.0), (7.649, 13.1, 1.0), (2.516e-07, -5.668, 1.0), (7.649, 13.1, 0.7), (2.969e-07, -5.668, 0.7), (-7.649, 13.1, 0.7)], [], [(0, 2, 1), (2, 3, 5, 1), (0, 4, 3, 2), (4, 0, 1, 5), (5, 3, 6, 7), (3, 4, 8, 6), (4, 5, 7, 8), (8, 7, 9, 10), (6, 8, 10, 11), (7, 6, 11, 9), (11, 10, 9)])
_uv = me_wall_023.uv_layers.new(name='UVTex')
_uv.uv.foreach_set('vector', [1.0, -8.941e-08, 1.0, 1.0, 0.0, 0.0, -0.1074, 5.528, 0.5625, 4.777, 0.5625, -3.722, -0.1074, -4.472, -0.1405, -8.21, 0.5693, -6.084, 0.578, 7.364, -0.1338, 7.602, 0.5723, -8.837, -0.1375, -10.96, -0.1308, 4.848, 0.581, 4.611, 0.06845, -3.105, -0.03402, 5.394, 0.921, 4.98, 1.013, -2.669, 0.08197, 9.904, -0.5283, -3.53, 0.3415, -1.267, 0.1378, 8.865, -0.5283, -3.53, 0.08197, 9.904, 0.1378, 8.865, 0.3415, -1.267, 0.6854, -1.0, 0.6854, 2.0, 0.545, 2.0, 0.545, -1.0, 0.6854, -1.0, 0.6854, 2.0, 0.545, 2.0, 0.545, -1.0, 0.6854, -1.0, 0.6854, 2.0, 0.545, 2.0, 0.545, -1.0, 2.0, 1.259, -1.0, 0.3148, 2.0, -0.6296])
me_wall_023.use_remesh_preserve_volume = False
me_wall_023.use_remesh_preserve_attributes = False
me_wall_023.use_mirror_vertex_groups = False
me_wall_023.update()
me_wall_021 = bpy.data.meshes.new('Wall.021')
me_wall_021.from_pydata([(5.0, -15.0, -5.0), (5.0, 15.0, -5.0), (-5.0, 15.0, -5.0), (5.0, 15.0, 5.0), (4.667, -13.0, -4.667), (-4.333, 14.0, -4.667), (4.667, 14.0, 4.333), (4.735, 14.02, 4.265), (-4.265, 14.02, -4.735), (4.735, -12.98, -4.735)], [], [(0, 1, 3), (2, 3, 1), (2, 0, 4, 5), (0, 3, 6, 4), (3, 2, 5, 6), (6, 5, 8, 7), (4, 6, 7, 9), (5, 4, 9, 8), (9, 7, 8), (0, 2, 1)])
_uv = me_wall_021.uv_layers.new(name='UVTex')
_uv.uv.foreach_set('vector', [0.0, 1.0, 0.0, 0.0, 1.0, 0.0, 1.004, -0.8003, 1.004, 2.106, 2.457, 0.6527, 0.7664, -9.416, 0.7639, 7.832, 0.9493, 6.739, 0.9515, -8.784, 0.7508, 10.76, 0.7508, -4.244, 0.9689, -3.744, 0.9689, 9.756, 0.5, 0.5, 0.5, -4.5, 9.537e-07, -4.333, -9.537e-07, 0.1667, 0.5858, 3.713, 0.5618, -2.651, 0.6105, -2.652, 0.6345, 3.712, 0.5829, -6.393, 0.4547, 7.836, 0.4909, 7.837, 0.6191, -6.393, 0.5144, 7.322, 0.4927, -6.908, 0.529, -6.908, 0.5507, 7.322, 4.966, 2.117, 9.556, 3.647, 9.556, 2.117, 0.0, 0.0, 1.0, 1.0, 1.0, 0.0])
me_wall_021.use_remesh_preserve_volume = False
me_wall_021.use_remesh_preserve_attributes = False
me_wall_021.use_mirror_vertex_groups = False
me_wall_021.update()
me_wall_015 = bpy.data.meshes.new('Wall.015')
me_wall_015.from_pydata([(5.0, 15.0, 5.0), (-5.0, 15.0, 5.0), (5.0, -15.0, -5.0), (-5.0, 15.0, -5.0), (5.0, 15.0, -5.0), (-5.0, -15.0, -5.0), (5.0, -15.0, -5.0), (5.0, -15.0, -5.0), (-3.5, -15.0, -4.0), (3.5, -15.0, -4.0), (-3.5, 15.0, 6.0), (3.5, 15.0, 6.0), (-3.06, 14.1, 5.7), (3.06, 14.1, 5.7), (3.06, -14.1, -3.7), (-3.06, -14.1, -3.7), (3.06, -14.04, -3.89), (-3.06, -14.04, -3.89), (-3.06, 14.16, 5.51), (3.06, 14.16, 5.51)], [], [(5, 1, 3), (1, 0, 4, 3), (6, 0, 2), (4, 0, 6), (6, 2, 5), (6, 5, 3, 4), (0, 7, 2), (7, 5, 2), (5, 7, 9, 8), (1, 5, 8, 10), (7, 0, 11, 9), (0, 1, 10, 11), (11, 10, 12, 13), (9, 11, 13, 14), (10, 8, 15, 12), (8, 9, 14, 15), (15, 14, 16, 17), (12, 15, 17, 18), (14, 13, 19, 16), (13, 12, 18, 19), (19, 18, 17, 16)])
_uv = me_wall_015.uv_layers.new(name='UVTex')
_uv.uv.foreach_set('vector', [1.0, 2.0, -1.192e-07, -1.0, 1.0, -1.0, 0.0, 1.0, 0.0, 0.0, 1.0, 0.0, 1.0, 1.0, -1.272e-07, -1.819e-14, 0.0, 1.0, 0.0, 0.0, -0.001236, 0.01064, 0.9988, 0.01064, -0.001236, 3.011, 1.0, 1.213e-14, 1.0, 0.0, 1.0, 1.0, 1.0, 1.213e-14, 1.0, 1.0, -2.0, 1.0, -2.0, 0.0, 0.01581, 0.01581, -14.98, 0.01582, -14.98, 0.01581, 0.01582, 0.01582, 0.01581, 5.016, 0.01581, 0.01581, 0.01581, 1.016, 0.01582, -3.984, 0.5158, -3.234, 0.5158, 0.2658, 0.8791, 15.52, 0.8791, 0.5158, 1.629, 0.5158, 1.629, 15.52, 1.266, -15.48, 1.266, -0.4842, 0.5158, -0.4842, 0.5158, -15.48, 1.016, 0.01581, 1.016, 5.016, 1.516, 4.266, 1.516, 0.7658, 0.6246, 2.196, 0.6246, -1.304, 1.061, -1.084, 1.061, 1.975, 0.73, 8.394, 0.73, -6.669, 0.9501, -6.218, 0.9501, 7.942, 0.7299, 0.02448, 0.7298, -15.04, 0.95, -14.59, 0.95, -0.4274, 0.5986, 2.595, 0.5986, -0.9045, 1.049, -0.6843, 1.049, 2.375, 0.7701, 0.04102, 0.7116, -3.018, 0.6167, -3.016, 0.6753, 0.04284, 0.4933, 0.4921, 0.5601, 15.35, 0.4601, 15.36, 0.3933, 0.4926, 0.8095, 0.4907, 0.7427, -14.37, 0.6427, -14.37, 0.7095, 0.4911, 0.4882, 0.9869, 0.5468, 4.046, 0.4519, 4.048, 0.3933, 0.9887, -1.99, 1.0, -1.99, 0.0, 2.014, 0.0, 2.014, 1.0])
me_wall_015.use_remesh_preserve_volume = False
me_wall_015.use_remesh_preserve_attributes = False
me_wall_015.use_mirror_vertex_groups = False
me_wall_015.update()
me_wall_013 = bpy.data.meshes.new('Wall.013')
me_wall_013.from_pydata([(5.0, 15.0, 5.0), (-5.0, 15.0, 5.0), (-3.5, -15.0, 6.0), (3.5, -15.0, 6.0), (-3.5, 15.0, 6.0), (3.5, 15.0, 6.0), (3.15, -14.0, 6.0), (3.15, 14.0, 6.0), (-3.15, 14.0, 6.0), (-3.15, -14.0, 6.0), (3.15, -14.0, 5.8), (-3.15, -14.0, 5.8), (-3.15, 14.0, 5.8), (3.15, 14.0, 5.8), (-5.0, -15.0, 5.0), (5.0, -15.0, 5.0), (-5.0, 15.0, -5.0), (5.0, 15.0, -5.0)], [], [(14, 15, 3, 2), (1, 14, 2, 4), (0, 1, 4, 5), (15, 0, 5, 3), (3, 5, 7, 6), (5, 4, 8, 7), (4, 2, 9, 8), (2, 3, 6, 9), (9, 6, 10, 11), (8, 9, 11, 12), (7, 8, 12, 13), (6, 7, 13, 10), (13, 12, 11, 10), (14, 1, 16), (1, 0, 17, 16), (0, 15, 17), (16, 17, 15, 14)])
_uv = me_wall_013.uv_layers.new(name='UVTex')
_uv.uv.foreach_set('vector', [1.212, -7.13, 1.212, -2.13, 0.5463, -2.88, 0.5463, -6.38, 1.257, 7.87, 1.257, -7.13, 0.5072, -7.13, 0.5072, 7.87, 1.212, -0.9548, 1.212, -5.955, 0.5463, -5.205, 0.5463, -1.705, 1.257, 7.24, 1.257, -7.76, 0.5072, -7.76, 0.5072, 7.24, 0.7836, -1.006, 0.7836, 13.99, 0.9586, 13.49, 0.9586, -0.5061, 0.48, 0.2507, 0.48, -3.249, -0.01996, -3.074, -0.01996, 0.07567, 0.7836, -1.006, 0.7836, 13.99, 0.9586, 13.49, 0.9586, -0.5061, 0.4731, 1.869, 0.4731, -1.631, -0.02686, -1.456, -0.02686, 1.694, 0.5, 0.925, 0.5, 4.075, 0.6, 4.075, 0.6, 0.925, 0.5, 0.0, 0.5, -14.0, 0.6, -14.0, 0.6, 0.0, 0.5, 0.075, 0.5, -3.075, 0.6, -3.075, 0.6, 0.075, 0.5, 9.537e-07, 0.5, 14.0, 0.6, 14.0, 0.6, 9.537e-07, 3.0, -1.192e-07, 3.0, 1.0, -1.188, 1.0, -1.188, 1.192e-07, 0.0, 2.0, 0.0, -1.0, 1.0, -1.0, 0.0, 1.0, 0.0, 0.0, 1.0, 0.0, 1.0, 1.0, -1.192e-07, 2.0, 1.192e-07, -1.0, 1.0, 2.0, -2.0, 1.0, -2.0, 0.0, 1.0, 0.0, 1.0, 1.0])
me_wall_013.use_remesh_preserve_volume = False
me_wall_013.use_remesh_preserve_attributes = False
me_wall_013.use_mirror_vertex_groups = False
me_wall_013.update()
me_wall_009 = bpy.data.meshes.new('Wall.009')
me_wall_009.from_pydata([(5.0, 15.0, 0.0), (-5.0, 15.0, -9.537e-07), (-5.0, -15.0, 4.768e-07), (5.0, -15.0, 1.431e-06), (-3.5, -15.0, 1.0), (3.5, -15.0, 1.0), (-3.5, 15.0, 1.0), (3.5, 15.0, 1.0), (3.15, -14.0, 1.0), (3.15, 14.0, 1.0), (-3.15, 14.0, 1.0), (-3.15, -14.0, 1.0), (3.15, -14.0, 0.8), (-3.15, -14.0, 0.8), (-3.15, 14.0, 0.8), (3.15, 14.0, 0.8)], [], [(1, 0, 3, 2), (2, 3, 5, 4), (1, 2, 4, 6), (0, 1, 6, 7), (3, 0, 7, 5), (5, 7, 9, 8), (7, 6, 10, 9), (6, 4, 11, 10), (4, 5, 8, 11), (11, 8, 12, 13), (10, 11, 13, 14), (9, 10, 14, 15), (8, 9, 15, 12), (15, 14, 13, 12)])
me_wall_009.polygons.foreach_set('material_index', [1, 0, 0, 0, 0, 0, 0, 0, 0, 0, 0, 0, 0, 2])
_uv = me_wall_009.uv_layers.new(name='UVTex')
_uv.uv.foreach_set('vector', [-2.0, 1.0, -2.0, 0.0, 1.0, 0.0, 1.0, 1.0, 1.154, -1.864, 1.154, 3.642, 0.4786, 2.816, 0.4786, -1.038, 0.1882, 2.262e-06, 0.1882, 15.41, -0.5618, 15.41, -0.5618, 2.146e-06, 1.179, 3.593, 1.179, -2.097, 0.449, -1.244, 0.449, 2.739, 1.188, -15.41, 1.188, 3.031e-07, 0.4376, 3.031e-07, 0.4376, -15.41, 0.8009, 6.958, 0.8009, -8.042, 0.9759, -7.542, 0.9759, 6.458, 0.4287, -0.25, 0.4287, 3.25, -0.01381, 3.075, -0.01381, -0.075, 0.8009, 5.249, 0.8009, -9.751, 0.9759, -9.251, 0.9759, 4.749, 0.4138, -0.25, 0.4138, 3.25, -0.02876, 3.075, -0.02876, -0.075, 0.55, 0.525, 0.55, -2.625, 0.45, -2.625, 0.45, 0.525, 0.55, 0.45, 0.55, 14.45, 0.45, 14.45, 0.45, 0.45, 0.55, 0.375, 0.55, 3.525, 0.45, 3.525, 0.45, 0.375, 0.55, 0.45, 0.55, -13.55, 0.45, -13.55, 0.45, 0.45, -1.114, 0.9997, -1.114, 0.0002935, 2.114, 0.0002935, 2.114, 0.9997])
me_wall_009.materials.append(mat_base_metal_light_png)
me_wall_009.materials.append(mat_base_dark_border_png)
me_wall_009.materials.append(mat_base_grey_png)
me_wall_009.use_remesh_preserve_volume = False
me_wall_009.use_remesh_preserve_attributes = False
me_wall_009.use_mirror_vertex_groups = False
me_wall_009.update()
me_wall_003 = bpy.data.meshes.new('Wall.003')
me_wall_003.from_pydata([(-7.219e-07, 10.0, 5.0), (-7.219e-07, 10.0, -5.0), (-2.152e-06, -10.0, -5.0), (-2.152e-06, -10.0, 5.0), (-1.0, -10.0, -3.5), (-1.0, -10.0, 3.5), (-1.0, 10.0, -3.5), (-1.0, 10.0, 3.5), (-1.0, -9.0, 3.15), (-1.0, 9.0, 3.15), (-1.0, 9.0, -3.15), (-1.0, -9.0, -3.15), (-0.8, -9.0, 3.15), (-0.8, -9.0, -3.15), (-0.8, 9.0, -3.15), (-0.8, 9.0, 3.15)], [], [(1, 0, 3, 2), (2, 3, 5, 4), (1, 2, 4, 6), (0, 1, 6, 7), (3, 0, 7, 5), (5, 7, 9, 8), (7, 6, 10, 9), (6, 4, 11, 10), (4, 5, 8, 11), (11, 8, 12, 13), (10, 11, 13, 14), (9, 10, 14, 15), (8, 9, 15, 12), (15, 14, 13, 12)])
me_wall_003.polygons.foreach_set('material_index', [1, 0, 0, 0, 0, 0, 0, 0, 0, 0, 0, 0, 0, 2])
_uv = me_wall_003.uv_layers.new(name='UVTex')
_uv.uv.foreach_set('vector', [-1.0, 1.0, -1.0, 0.0, 1.0, 0.0, 1.0, 1.0, 1.165, 2.301, 1.165, -2.699, 0.4636, -1.949, 0.4636, 1.551, 0.1875, 2.128, 0.1875, -7.872, -0.5625, -7.872, -0.5625, 2.128, 1.165, -2.699, 1.165, 2.301, 0.4636, 1.551, 0.4636, -1.949, 0.1875, 2.128, 0.1875, -7.872, -0.5625, -7.872, -0.5625, 2.128, 0.7808, -0.365, 0.7808, 6.492, 0.9581, 6.149, 0.9581, -0.02213, 0.7498, 1.804, 0.7498, -0.7372, 1.014, -0.6102, 1.014, 1.677, 0.7697, -2.013, 0.7697, 3.602, 0.968, 3.321, 0.968, -1.732, 0.7245, -0.5382, 0.7245, 2.003, 1.045, 1.876, 1.045, -0.4111, 0.5, 0.925, 0.5, 4.075, 0.6, 4.075, 0.6, 0.925, 0.5, 0.5, 0.5, -8.5, 0.6, -8.5, 0.6, 0.5, 0.5, 0.075, 0.5, -3.075, 0.6, -3.075, 0.6, 0.075, 0.5, 0.5, 0.5, 9.5, 0.6, 9.5, 0.6, 0.5, 1.5, 0.5, 1.5, 1.5, -0.5, 1.5, -0.5, 0.5])
me_wall_003.materials.append(mat_base_metal_light_png)
me_wall_003.materials.append(mat_base_dark_border_png)
me_wall_003.materials.append(mat_base_grey_png)
me_wall_003.use_remesh_preserve_volume = False
me_wall_003.use_remesh_preserve_attributes = False
me_wall_003.use_mirror_vertex_groups = False
me_wall_003.update()
me_corner_003 = bpy.data.meshes.new('Corner.003')
me_corner_003.from_pydata([(-5.0, 5.0, -5.0), (-5.0, -5.0, -5.0), (-5.0, -5.0, 5.0), (-5.0, 5.0, 5.0), (5.0, 5.0, -5.0), (5.0, 5.0, 5.0), (-0.6667, -2.667, -5.0), (2.667, 0.6667, -5.0), (-0.6667, -2.667, 5.0), (2.667, 0.6667, 5.0), (6.0, 5.0, 3.5), (3.515, -0.1819, 3.5), (0.1819, -3.515, 3.5), (-5.0, -6.0, 3.5), (6.0, 5.0, -3.5), (0.1819, -3.515, -3.5), (-5.0, -6.0, -3.5), (3.515, -0.1819, -3.5), (3.515, -0.1819, -2.45), (0.1819, -3.515, 2.45), (0.1819, -3.515, -2.45), (3.515, -0.1819, 2.45), (-4.098, -5.568, 2.45), (-4.098, -5.568, -2.45), (5.568, 4.098, 2.45), (5.568, 4.098, -2.45), (5.426, 4.24, 2.45), (0.04044, -3.374, 2.45), (-4.24, -5.426, 2.45), (3.374, -0.04044, -2.45), (5.426, 4.24, -2.45), (-4.24, -5.426, -2.45), (0.04044, -3.374, -2.45), (3.374, -0.04044, 2.45)], [], [(0, 1, 2, 3), (0, 3, 5, 4), (2, 8, 3), (8, 9, 3), (9, 5, 3), (7, 0, 4), (6, 0, 7), (1, 0, 6), (5, 9, 11, 10), (9, 8, 12, 11), (8, 2, 13, 12), (7, 4, 14, 17), (6, 7, 17, 15), (1, 6, 15, 16), (4, 5, 10, 14), (2, 1, 16, 13), (11, 12, 19, 21), (15, 17, 18, 20), (13, 16, 23, 22), (14, 10, 24, 25), (16, 15, 20, 23), (17, 14, 25, 18), (12, 13, 22, 19), (10, 11, 21, 24), (24, 21, 33, 26), (19, 22, 28, 27), (18, 25, 30, 29), (23, 20, 32, 31), (25, 24, 26, 30), (22, 23, 31, 28), (20, 18, 29, 32), (21, 19, 27, 33), (26, 33, 29, 30), (27, 28, 31, 32), (33, 27, 32, 29)])
_uv = me_corner_003.uv_layers.new(name='UVTex')
_uv.uv.foreach_set('vector', [0.0, 1.0, 0.0, 0.0, 1.0, 0.0, 1.0, 1.0, 0.0, 1.0, 0.0, 0.0, 1.0, 0.0, 1.0, 1.0, 0.2668, -0.7304, 0.2702, 0.08988, 1.497, 0.5, 0.2702, 0.08988, 0.2702, 0.9101, 1.497, 0.5, 0.2702, 0.9101, 0.2668, 1.73, 1.497, 0.5, 0.2702, 0.9101, 1.497, 0.5, 0.2668, 1.73, 0.2702, 0.08988, 1.497, 0.5, 0.2702, 0.9101, 0.2668, -0.7304, 1.497, 0.5, 0.2702, 0.08988, 1.171, -0.5259, 1.171, 1.326, 0.4394, 1.326, 0.4394, -0.5259, 1.171, -0.5259, 1.171, 1.326, 0.4394, 1.326, 0.4394, -0.5259, 1.171, -0.5259, 1.171, 1.326, 0.4394, 1.326, 0.4394, -0.5259, 1.171, -0.5259, 1.171, 1.326, 0.4394, 1.326, 0.4394, -0.5259, 1.171, -0.5259, 1.171, 1.326, 0.4394, 1.326, 0.4394, -0.5259, 1.171, -0.5259, 1.171, 1.326, 0.4394, 1.326, 0.4394, -0.5259, 1.136, -1.9, 1.136, 2.7, 0.5075, 1.854, 0.5075, -1.054, 1.136, -1.9, 1.136, 2.7, 0.5075, 1.854, 0.5075, -1.054, 0.4763, 0.9706, 0.4763, -0.696, 1.001, -0.696, 1.001, 0.9706, 0.5013, 1.497, 0.5013, -0.1696, 1.026, -0.1696, 1.026, 1.497, 0.5492, 4.25, 0.5492, 0.75, 1.0, 1.275, 1.0, 3.725, 0.5479, 1.692, 0.5479, -1.808, 0.9987, -1.283, 0.9987, 1.167, 0.5013, 1.088, 0.5013, -1.503, 1.026, -1.503, 1.026, 0.6372, 0.5013, 1.679, 0.5013, -0.912, 1.026, -0.4611, 1.026, 1.679, 0.4763, 1.304, 0.4763, -1.287, 1.001, -0.8361, 1.001, 1.304, 0.4763, 1.713, 0.4763, -0.8779, 1.001, -0.8779, 1.001, 1.262, 0.7111, 0.9666, 0.7586, 0.6605, 0.8063, 0.6749, 0.7397, 1.018, 0.7498, 0.3166, 0.7141, 0.02165, 0.7439, -0.01674, 0.7969, 0.3048, 0.3999, 0.6549, 0.4356, 0.9499, 0.4057, 0.9883, 0.3528, 0.6668, 0.4386, 0.004987, 0.3911, 0.3111, 0.3434, 0.2967, 0.41, -0.04605, 0.4356, 0.9499, 0.7111, 0.9666, 0.7397, 1.018, 0.4057, 0.9883, 0.7141, 0.02165, 0.4386, 0.004987, 0.41, -0.04605, 0.7439, -0.01674, 0.3911, 0.3111, 0.3999, 0.6549, 0.3528, 0.6668, 0.3434, 0.2967, 0.7586, 0.6605, 0.7498, 0.3166, 0.7969, 0.3048, 0.8063, 0.6749, 0.1605, 0.3268, -1.98, 0.3268, -1.98, -2.123, 0.1605, -2.123, 0.06089, 0.3268, -2.079, 0.3268, -2.079, -2.123, 0.06089, -2.123, -0.2724, 0.3268, -1.939, 0.3268, -1.939, -2.123, -0.2724, -2.123])
me_corner_003.use_remesh_preserve_volume = False
me_corner_003.use_remesh_preserve_attributes = False
me_corner_003.use_mirror_vertex_groups = False
me_corner_003.update()
me_wall_025 = bpy.data.meshes.new('Wall.025')
me_wall_025.from_pydata([(5.0, -15.0, 5.0), (5.0, 15.0, 5.0), (5.0, -15.0, -5.0), (6.0, -15.0, 3.5), (6.0, 12.6, 4.6), (6.0, -15.0, -3.5), (6.0, 9.08, 4.013), (6.0, -14.04, -2.76), (6.0, -14.04, 3.005), (5.485, -14.04, 3.005), (5.485, 9.08, 4.013), (5.485, -14.04, -2.76)], [], [(0, 1, 2), (0, 3, 4, 1), (3, 0, 2, 5), (1, 4, 5, 2), (4, 6, 7, 5), (5, 7, 8, 3), (3, 8, 6, 4), (8, 9, 10, 6), (7, 11, 9, 8), (6, 10, 11, 7), (10, 9, 11)])
_uv = me_wall_025.uv_layers.new(name='UVTex')
_uv.uv.foreach_set('vector', [0.0, 0.0, 3.0, 0.0, 0.0, 1.0, 1.0, 0.5, 1.292, 1.1, 1.292, 14.3, 1.0, 15.5, 1.1, -4.8, 0.5, -5.0, 0.5, 0.0, 1.1, -0.4, 3.815e-06, 0.5, 0.2924, -0.7, 0.2924, -13.9, -3.815e-06, -14.5, 0.3, 0.2, -1.46, 0.4933, -12.02, 4.013, -12.9, 4.6, 0.1, 0.6, 0.98, 0.01333, 0.98, -3.507, 0.1, -3.8, 0.1, 0.2, 0.98, 0.4933, 11.54, 0.4933, 13.3, 0.2, 0.2924, 0.98, 0.2424, 0.98, 0.2424, 11.54, 0.2924, 11.54, 0.2924, 0.01333, 0.2424, 0.01333, 0.2424, -3.507, 0.2924, -3.507, 0.2924, 0.54, 0.2424, 0.54, 0.2424, -10.02, 0.2924, -10.02, -2.926, 2.055, -7.468, 1.948, -7.503, 3.462])
me_wall_025.use_remesh_preserve_volume = False
me_wall_025.use_remesh_preserve_attributes = False
me_wall_025.use_mirror_vertex_groups = False
me_wall_025.update()
me_wall_019 = bpy.data.meshes.new('Wall.019')
me_wall_019.from_pydata([(5.0, 15.0, 5.0), (5.0, -15.0, 5.0), (5.0, 15.0, -5.0), (6.0, 15.0, 3.5), (6.0, -12.6, 4.6), (6.0, 15.0, -3.5), (6.0, -9.08, 4.013), (6.0, 14.04, -2.76), (6.0, 14.04, 3.005), (5.485, 14.04, 3.005), (5.485, -9.08, 4.013), (5.485, 14.04, -2.76)], [], [(0, 2, 1), (0, 1, 4, 3), (2, 0, 3, 5), (1, 2, 5, 4), (4, 5, 7, 6), (5, 3, 8, 7), (3, 4, 6, 8), (8, 6, 10, 9), (7, 8, 9, 11), (6, 7, 11, 10), (10, 11, 9)])
_uv = me_wall_019.uv_layers.new(name='UVTex')
_uv.uv.foreach_set('vector', [0.0, 0.0, 0.0, 1.0, 3.0, 0.0, 1.0, 0.5, 1.0, 15.5, 1.292, 14.3, 1.292, 1.1, 0.5, 0.0, 0.5, -5.0, 1.1, -4.8, 1.1, -0.4, 3.815e-06, 0.5, -3.815e-06, -14.5, 0.2924, -13.9, 0.2924, -0.7, 0.3, 0.2, -12.9, 4.6, -12.02, 4.013, -1.46, 0.4933, 0.1, 0.6, 0.1, -3.8, 0.98, -3.507, 0.98, 0.01333, 0.1, 0.2, 13.3, 0.2, 11.54, 0.4933, 0.98, 0.4933, 0.2924, 0.98, 0.2924, 11.54, 0.2424, 11.54, 0.2424, 0.98, 0.2924, 0.01333, 0.2924, -3.507, 0.2424, -3.507, 0.2424, 0.01333, 0.2924, 0.54, 0.2924, -10.02, 0.2424, -10.02, 0.2424, 0.54, -2.926, 2.055, -7.503, 3.462, -7.468, 1.948])
me_wall_019.use_remesh_preserve_volume = False
me_wall_019.use_remesh_preserve_attributes = False
me_wall_019.use_mirror_vertex_groups = False
me_wall_019.update()
me_wall_017 = bpy.data.meshes.new('Wall.017')
me_wall_017.from_pydata([(5.0, 15.0, -5.0), (5.0, -15.0, -5.0), (5.0, -15.0, 5.0), (5.0, 15.0, 15.0), (5.585, 15.0, -4.436), (5.585, 15.0, 14.79), (5.585, -15.0, -4.25), (5.585, -15.0, 4.75), (5.585, 13.5, -3.721), (5.585, -13.5, -3.554), (5.585, 13.5, 13.58), (5.585, -13.5, 4.546), (5.485, 13.5, 13.58), (5.485, 13.5, -3.721), (5.485, -13.5, 4.546), (5.485, -13.5, -3.554)], [], [(0, 1, 2, 3), (0, 3, 5, 4), (2, 1, 6, 7), (3, 2, 7, 5), (1, 0, 4, 6), (6, 4, 8, 9), (5, 7, 11, 10), (7, 6, 9, 11), (4, 5, 10, 8), (8, 10, 12, 13), (11, 9, 15, 14), (10, 11, 14, 12), (9, 8, 13, 15), (13, 12, 14, 15)])
_uv = me_wall_017.uv_layers.new(name='UVTex')
_uv.uv.foreach_set('vector', [0.0, 0.0, 3.0, 0.0, 3.0, 1.0, 0.0, 2.0, 0.0, 0.0, 0.0, 10.0, 0.2924, 9.894, 0.2924, 0.2818, 0.0, 0.0, 0.0, -5.0, 0.2924, -4.625, 0.2924, -0.125, 0.0, 0.5, 0.0, -14.5, 0.2924, -14.5, 0.2924, 0.5, 0.0, 0.5, 0.0, 15.5, 0.2924, 15.5, 0.2924, 0.5, 0.5, 0.375, 15.5, 0.2818, 14.75, 0.6393, 1.25, 0.7231, 0.5, 0.8941, -14.5, -4.125, -13.75, -4.227, -0.25, 0.2904, 0.5, 0.875, 0.5, -3.625, 1.25, -3.277, 1.25, 0.7731, 0.5, 0.2818, 0.5, 9.894, -0.25, 9.29, -0.25, 0.6393, 0.2924, 0.6393, 0.2924, 9.29, 0.2424, 9.29, 0.2424, 0.6393, 0.2924, 0.7731, 0.2924, -3.277, 0.2424, -3.277, 0.2424, 0.7731, 0.2924, 0.75, 0.2924, -12.75, 0.2424, -12.75, 0.2424, 0.75, 0.2924, 0.25, 0.2924, 13.75, 0.2424, 13.75, 0.2424, 0.25, -4.404, 1.177, -3.314, 2.731, -6.308, 3.62, -6.818, 2.893])
me_wall_017.use_remesh_preserve_volume = False
me_wall_017.use_remesh_preserve_attributes = False
me_wall_017.use_mirror_vertex_groups = False
me_wall_017.update()
me_wall_011 = bpy.data.meshes.new('Wall.011')
me_wall_011.from_pydata([(5.0, 15.0, -5.0), (5.0, -15.0, -5.0), (5.0, -15.0, 5.0), (5.0, 15.0, 15.0), (5.585, 15.0, -4.436), (5.585, 15.0, 14.79), (5.585, -15.0, -4.25), (5.585, -15.0, 4.75), (5.585, 13.5, -3.721), (5.585, -13.5, -3.554), (5.585, 13.5, 13.58), (5.585, -13.5, 4.546), (5.485, 13.5, 13.58), (5.485, 13.5, -3.721), (5.485, -13.5, 4.546), (5.485, -13.5, -3.554)], [], [(0, 1, 2, 3), (0, 3, 5, 4), (2, 1, 6, 7), (3, 2, 7, 5), (1, 0, 4, 6), (6, 4, 8, 9), (5, 7, 11, 10), (7, 6, 9, 11), (4, 5, 10, 8), (8, 10, 12, 13), (11, 9, 15, 14), (10, 11, 14, 12), (9, 8, 13, 15), (13, 12, 14, 15)])
_uv = me_wall_011.uv_layers.new(name='UVTex')
_uv.uv.foreach_set('vector', [0.0, 0.0, 3.0, 0.0, 3.0, 1.0, 0.0, 2.0, 0.0, 0.0, 0.0, 10.0, 0.2924, 9.894, 0.2924, 0.2818, 0.0, 0.0, 0.0, -5.0, 0.2924, -4.625, 0.2924, -0.125, 0.0, 0.5, 0.0, -14.5, 0.2924, -14.5, 0.2924, 0.5, 0.0, 0.5, 0.0, 15.5, 0.2924, 15.5, 0.2924, 0.5, 0.5, 0.375, 15.5, 0.2818, 14.75, 0.6393, 1.25, 0.7231, 0.5, 0.8941, -14.5, -4.125, -13.75, -4.227, -0.25, 0.2904, 0.5, 0.875, 0.5, -3.625, 1.25, -3.277, 1.25, 0.7731, 0.5, 0.2818, 0.5, 9.894, -0.25, 9.29, -0.25, 0.6393, 0.2924, 0.6393, 0.2924, 9.29, 0.2424, 9.29, 0.2424, 0.6393, 0.2924, 0.7731, 0.2924, -3.277, 0.2424, -3.277, 0.2424, 0.7731, 0.2924, 0.75, 0.2924, -12.75, 0.2424, -12.75, 0.2424, 0.75, 0.2924, 0.25, 0.2924, 13.75, 0.2424, 13.75, 0.2424, 0.25, -4.404, 1.177, -3.314, 2.731, -6.308, 3.62, -6.818, 2.893])
me_wall_011.use_remesh_preserve_volume = False
me_wall_011.use_remesh_preserve_attributes = False
me_wall_011.use_mirror_vertex_groups = False
me_wall_011.update()

# ---- objects
ob_wall_002 = bpy.data.objects.new('Wall.002', me_wall_016)
ob_wall_015 = bpy.data.objects.new('Wall.015', me_wall_010)
ob_wall_009 = bpy.data.objects.new('Wall.009', me_wall_005)
ob_wall_006 = bpy.data.objects.new('Wall.006', me_wall_004)
ob_rs312 = bpy.data.objects.new('RS312', me_wall_008)
ob_rst312 = bpy.data.objects.new('RST312', me_wall_006)
ob_wall_017 = bpy.data.objects.new('Wall.017', me_wall_018)
ob_wall_018 = bpy.data.objects.new('Wall.018', me_wall_020)
ob_wall_013 = bpy.data.objects.new('Wall.013', me_wall_014)
ob_s211 = bpy.data.objects.new('S211', me_wall)
ob_wall_004 = bpy.data.objects.new('Wall.004', me_wall_007)
ob_corner_001 = bpy.data.objects.new('Corner.001', me_corner_001)
ob_corner_005 = bpy.data.objects.new('Corner.005', me_corner_004)
ob_wall = bpy.data.objects.new('Wall', me_wall_001)
ob_rp312 = bpy.data.objects.new('RP312', me_wall_028)
ob_wall_022 = bpy.data.objects.new('Wall.022', me_wall_024)
ob_wall_021 = bpy.data.objects.new('Wall.021', me_wall_023)
ob_wall_019 = bpy.data.objects.new('Wall.019', me_wall_021)
ob_w312 = bpy.data.objects.new('W312', me_wall_015)
ob_wall_012 = bpy.data.objects.new('Wall.012', me_wall_013)
ob_ps31 = bpy.data.objects.new('PS31', me_wall_009)
ob_wall_008 = bpy.data.objects.new('Wall.008', me_wall_003)
ob_w111 = bpy.data.objects.new('W111', me_corner_003)
ob_wall_011 = bpy.data.objects.new('Wall.011', me_wall_025)
ob_wall_020 = bpy.data.objects.new('Wall.020', me_wall_019)
ob_wall_016 = bpy.data.objects.new('Wall.016', me_wall_017)
ob_wall_001 = bpy.data.objects.new('Wall.001', me_wall_011)

# ---- transforms, parenting, visibility, modifiers, constraints
ob_wall_002.location = (-25.0, 31.0, -5.0)
ob_wall_002.lock_rotations_4d = False
ob_wall_002.empty_display_type = 'ARROWS'
ob_wall_002.color = (0.0, 0.0, 0.0, 1.0)
ob_wall_002.lineart.crease_threshold = 0.0
ob_wall_015.location = (-95.0, -12.0, -15.0)
ob_wall_015.lock_rotations_4d = False
ob_wall_015.empty_display_type = 'ARROWS'
ob_wall_015.color = (0.0, 0.0, 0.0, 1.0)
ob_wall_015.lineart.crease_threshold = 0.0
ob_wall_009.location = (-95.0, -12.0, -15.0)
ob_wall_009.lock_rotations_4d = False
ob_wall_009.empty_display_type = 'ARROWS'
ob_wall_009.color = (0.0, 0.0, 0.0, 1.0)
ob_wall_009.lineart.crease_threshold = 0.0
ob_wall_006.location = (-60.0, 8.0, -11.0)
ob_wall_006.lock_rotations_4d = False
ob_wall_006.empty_display_type = 'ARROWS'
ob_wall_006.color = (0.0, 0.0, 0.0, 1.0)
ob_wall_006.lineart.crease_threshold = 0.0
ob_rs312.location = (-96.0, -23.0, -39.0)
ob_rs312.lock_rotations_4d = False
ob_rs312.empty_display_type = 'ARROWS'
ob_rs312.color = (0.0, 0.0, 0.0, 1.0)
ob_rs312.lineart.crease_threshold = 0.0
ob_rst312.location = (-40.52, 6.797, -59.94)
ob_rst312.lock_rotations_4d = False
ob_rst312.empty_display_type = 'ARROWS'
ob_rst312.color = (0.0, 0.0, 0.0, 1.0)
ob_rst312.lineart.crease_threshold = 0.0
ob_wall_017.location = (-50.0, -42.0, 8.0)
ob_wall_017.lock_rotations_4d = False
ob_wall_017.empty_display_type = 'ARROWS'
ob_wall_017.color = (0.0, 0.0, 0.0, 1.0)
ob_wall_017.lineart.crease_threshold = 0.0
ob_wall_018.location = (-104.0, 47.0, 17.0)
ob_wall_018.lock_rotations_4d = False
ob_wall_018.empty_display_type = 'ARROWS'
ob_wall_018.color = (0.0, 0.0, 0.0, 1.0)
ob_wall_018.lineart.crease_threshold = 0.0
ob_wall_013.location = (-78.0, -6.0, -55.0)
ob_wall_013.lock_rotations_4d = False
ob_wall_013.empty_display_type = 'ARROWS'
ob_wall_013.color = (0.0, 0.0, 0.0, 1.0)
ob_wall_013.lineart.crease_threshold = 0.0
ob_s211.location = (-57.0, 43.0, 10.0)
ob_s211.lock_rotations_4d = False
ob_s211.empty_display_type = 'ARROWS'
ob_s211.color = (0.0, 0.0, 0.0, 1.0)
ob_s211.lineart.crease_threshold = 0.0
ob_wall_004.location = (-113.0, -7.0, 19.0)
ob_wall_004.lock_rotations_4d = False
ob_wall_004.empty_display_type = 'ARROWS'
ob_wall_004.color = (0.0, 0.0, 0.0, 1.0)
ob_wall_004.lineart.crease_threshold = 0.0
ob_corner_001.location = (-45.0, -18.0, -31.0)
ob_corner_001.lock_rotations_4d = False
ob_corner_001.empty_display_type = 'ARROWS'
ob_corner_001.color = (0.0, 0.0, 0.0, 1.0)
ob_corner_001.lineart.crease_threshold = 0.0
ob_corner_005.location = (-58.0, -26.0, -22.0)
ob_corner_005.lock_rotations_4d = False
ob_corner_005.empty_display_type = 'ARROWS'
ob_corner_005.color = (0.0, 0.0, 0.0, 1.0)
ob_corner_005.lineart.crease_threshold = 0.0
ob_wall.location = (48.0, -17.0, 31.0)
ob_wall.lock_rotations_4d = False
ob_wall.empty_display_type = 'ARROWS'
ob_wall.color = (0.0, 0.0, 0.0, 1.0)
ob_wall.lineart.crease_threshold = 0.0
ob_rp312.location = (-28.0, -17.0, -14.0)
ob_rp312.lock_rotations_4d = False
ob_rp312.empty_display_type = 'ARROWS'
ob_rp312.color = (0.0, 0.0, 0.0, 1.0)
ob_rp312.lineart.crease_threshold = 0.0
ob_wall_022.location = (-55.0, 53.0, -11.0)
ob_wall_022.lock_rotations_4d = False
ob_wall_022.empty_display_type = 'ARROWS'
ob_wall_022.color = (0.0, 0.0, 0.0, 1.0)
ob_wall_022.lineart.crease_threshold = 0.0
ob_wall_021.location = (-42.0, 13.0, -13.0)
ob_wall_021.lock_rotations_4d = False
ob_wall_021.empty_display_type = 'ARROWS'
ob_wall_021.color = (0.0, 0.0, 0.0, 1.0)
ob_wall_021.lineart.crease_threshold = 0.0
ob_wall_019.location = (-53.0, -17.0, 49.0)
ob_wall_019.lock_rotations_4d = False
ob_wall_019.empty_display_type = 'ARROWS'
ob_wall_019.color = (0.0, 0.0, 0.0, 1.0)
ob_wall_019.lineart.crease_threshold = 0.0
ob_w312.location = (-52.0, 20.0, 22.0)
ob_w312.lock_rotations_4d = False
ob_w312.empty_display_type = 'ARROWS'
ob_w312.color = (0.0, 0.0, 0.0, 1.0)
ob_w312.lineart.crease_threshold = 0.0
ob_wall_012.location = (-71.0, 20.0, 5.0)
ob_wall_012.lock_rotations_4d = False
ob_wall_012.empty_display_type = 'ARROWS'
ob_wall_012.color = (0.0, 0.0, 0.0, 1.0)
ob_wall_012.lineart.crease_threshold = 0.0
ob_ps31.location = (-5.0, 30.0, 0.0)
ob_ps31.lock_rotations_4d = False
ob_ps31.empty_display_type = 'ARROWS'
ob_ps31.color = (0.0, 0.0, 0.0, 1.0)
ob_ps31.lineart.crease_threshold = 0.0
ob_wall_008.location = (-26.0, 63.0, 36.0)
ob_wall_008.rotation_euler = (-0.0, 1.571, 0.0)
ob_wall_008.lock_rotations_4d = False
ob_wall_008.empty_display_type = 'ARROWS'
ob_wall_008.color = (0.0, 0.0, 0.0, 1.0)
ob_wall_008.lineart.crease_threshold = 0.0
ob_w111.location = (-36.0, 22.0, 29.0)
ob_w111.lock_rotations_4d = False
ob_w111.empty_display_type = 'ARROWS'
ob_w111.color = (0.0, 0.0, 0.0, 1.0)
ob_w111.lineart.crease_threshold = 0.0
ob_wall_011.location = (49.4, 0.0, 0.0)
ob_wall_011.scale = (1.0, 1.0, -1.0)
ob_wall_011.lock_rotations_4d = False
ob_wall_011.empty_display_type = 'ARROWS'
ob_wall_011.color = (0.0, 0.0, 0.0, 1.0)
ob_wall_011.lineart.crease_threshold = 0.0
ob_wall_020.location = (65.0, 0.0, 0.0)
ob_wall_020.scale = (1.0, 1.0, -1.0)
ob_wall_020.lock_rotations_4d = False
ob_wall_020.empty_display_type = 'ARROWS'
ob_wall_020.color = (0.0, 0.0, 0.0, 1.0)
ob_wall_020.lineart.crease_threshold = 0.0
ob_wall_016.location = (19.0, 0.0, 0.0)
ob_wall_016.scale = (-1.0, 1.0, 1.0)
ob_wall_016.lock_rotations_4d = False
ob_wall_016.empty_display_type = 'ARROWS'
ob_wall_016.color = (0.0, 0.0, 0.0, 1.0)
ob_wall_016.lineart.crease_threshold = 0.0
ob_wall_001.location = (14.52, 0.0, 0.0)
ob_wall_001.lock_rotations_4d = False
ob_wall_001.empty_display_type = 'ARROWS'
ob_wall_001.color = (0.0, 0.0, 0.0, 1.0)
ob_wall_001.lineart.crease_threshold = 0.0

# ---- collection membership
col_collection_1.objects.link(ob_wall_002)
col_collection_1.objects.link(ob_wall_015)
col_collection_1.objects.link(ob_wall_009)
col_collection_1.objects.link(ob_wall_006)
col_collection_1.objects.link(ob_rs312)
col_collection_1.objects.link(ob_rst312)
col_collection_1.objects.link(ob_wall_017)
col_collection_1.objects.link(ob_wall_018)
col_collection_1.objects.link(ob_wall_013)
col_collection_1.objects.link(ob_s211)
col_collection_1.objects.link(ob_wall_004)
col_collection_1.objects.link(ob_corner_001)
col_collection_1.objects.link(ob_corner_005)
col_collection_1.objects.link(ob_wall)
col_collection_1.objects.link(ob_rp312)
col_collection_1.objects.link(ob_wall_022)
col_collection_1.objects.link(ob_wall_021)
col_collection_1.objects.link(ob_wall_019)
col_collection_1.objects.link(ob_w312)
col_collection_1.objects.link(ob_wall_012)
col_collection_1.objects.link(ob_ps31)
col_collection_1.objects.link(ob_wall_008)
col_collection_1.objects.link(ob_w111)
col_collection_3.objects.link(ob_wall_011)
col_collection_3.objects.link(ob_wall_020)
col_collection_3.objects.link(ob_wall_016)
col_collection_3.objects.link(ob_wall_001)

# ---- scene / render settings (as saved in the file)
scene.frame_start = 1; scene.frame_end = 250; scene.frame_set(1)
scene.render.engine = 'BLENDER_EEVEE_NEXT'
scene.render.image_settings.file_format = 'JPEG'
scene.render.image_settings.color_mode = 'RGB'
scene.render.image_settings.compression = 90
scene.render.resolution_x = 800
scene.render.resolution_y = 600
scene.render.pixel_aspect_x = 100.0
scene.render.pixel_aspect_y = 100.0
scene.render.fps = 25
scene.render.dither_intensity = 0.0
scene.render.use_compositing = False
scene.render.use_sequencer = False
scene.render.bake_margin = 2
scene.render.bake_bias = 0.0
scene.render.use_stamp_time = False
scene.render.use_stamp_date = False
scene.render.use_stamp_frame = False
scene.render.use_stamp_camera = False
scene.render.use_stamp_scene = False
scene.render.use_stamp_filename = False
scene.render.use_stamp_render_time = False
scene.render.stamp_font_size = 0
scene.cycles.use_denoising = False
scene.cycles.samples = 10
scene.cycles.sampling_pattern = 'TABULATED_SOBOL'
scene.cycles.light_sampling_threshold = 0.0
scene.cycles.use_adaptive_sampling = False
scene.cycles.use_light_tree = False
scene.cycles.blur_glossy = 0.0
scene.cycles.volume_bounces = 1
scene.cycles.pixel_filter_type = 'GAUSSIAN'
scene.cycles.sample_clamp_indirect = 0.0
scene.view_settings.view_transform = 'Raw'
bpy.context.view_layer.update()

# ---- added for rendering (the .blend has no active camera and no usable light): camera, sun
cam_auto = bpy.data.cameras.new('AutoCamera')
cam_auto.lens = 50.0
cam_auto.sensor_width = 36.0
cam_auto.clip_end = 1561.35
ob_auto_camera = bpy.data.objects.new('AutoCamera', cam_auto)
scene.collection.objects.link(ob_auto_camera)
ob_auto_camera.location = (116.966, -109.259, 73.6728)
ob_auto_camera.rotation_euler = (1.09748, -7.21219e-08, 0.694738)
scene.camera = ob_auto_camera
light_auto_sun = bpy.data.lights.new('AutoSun', 'SUN')
light_auto_sun.energy = 3.0
light_auto_sun.angle = 0.0523599
ob_auto_sun = bpy.data.objects.new('AutoSun', light_auto_sun)
scene.collection.objects.link(ob_auto_sun)
ob_auto_sun.rotation_euler = (0.872665, 0.174533, 0.523599)
bpy.context.view_layer.update()
